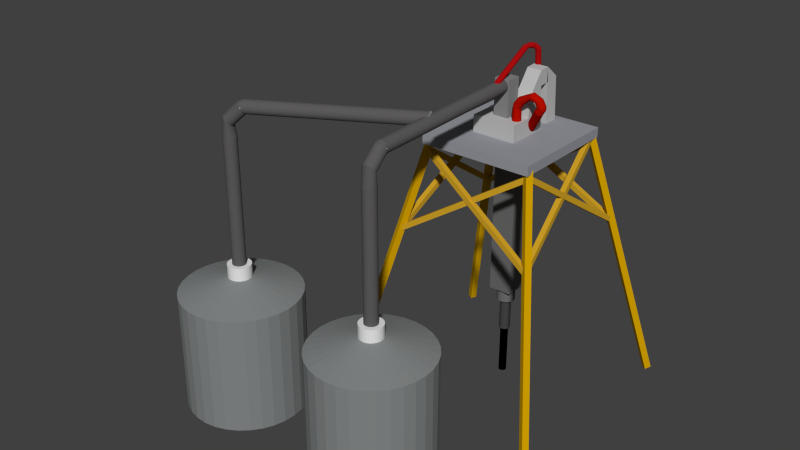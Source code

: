 # Source: drilling-V2.blend  (saved by Blender 2.69.0; exported with 4.5.12 LTS)
import bpy
from mathutils import Matrix  # noqa: F401  (used for matrix-valued properties, if any)

bpy.ops.wm.read_factory_settings(use_empty=True)
scene = bpy.context.scene
scene.name = 'Scene'

# ---- collections
col_collection_1 = bpy.data.collections.new('Collection 1'); scene.collection.children.link(col_collection_1)
col_collection_3 = bpy.data.collections.new('Collection 3'); scene.collection.children.link(col_collection_3)

# ---- materials (node trees are filled in below, after node groups)
mat_material_015 = bpy.data.materials.new('Material.015')
mat_material_015.alpha_threshold = 0.0
mat_material_015.use_transparent_shadow = False
mat_material_015.diffuse_color = (0.402, 0.004236, 0.005078, 1.0)
mat_material_015.roughness = 0.5
mat_material_015.line_color = (0.0, 0.0, 0.0, 1.0)
mat_material_016 = bpy.data.materials.new('Material.016')
mat_material_016.alpha_threshold = 0.0
mat_material_016.use_transparent_shadow = False
mat_material_016.diffuse_color = (0.4575, 0.004508, 0.0, 1.0)
mat_material_016.roughness = 0.5
mat_material_016.line_color = (0.0, 0.0, 0.0, 1.0)
mat_material_019 = bpy.data.materials.new('Material.019')
mat_material_019.alpha_threshold = 0.0
mat_material_019.use_transparent_shadow = False
mat_material_019.diffuse_color = (0.5173, 0.5173, 0.5173, 1.0)
mat_material_019.roughness = 0.5
mat_material_019.line_color = (0.0, 0.0, 0.0, 1.0)
mat_base = bpy.data.materials.new('base')
mat_base.alpha_threshold = 0.0
mat_base.use_transparent_shadow = False
mat_base.diffuse_color = (0.7743, 0.7743, 0.7743, 1.0)
mat_base.roughness = 0.5
mat_base.line_color = (0.0, 0.0, 0.0, 1.0)
mat_material_008 = bpy.data.materials.new('Material.008')
mat_material_008.alpha_threshold = 0.0
mat_material_008.use_transparent_shadow = False
mat_material_008.diffuse_color = (0.2259, 0.2396, 0.2396, 1.0)
mat_material_008.roughness = 0.5
mat_material_008.line_color = (0.0, 0.0, 0.0, 1.0)
mat_tub = bpy.data.materials.new('tub')
mat_tub.alpha_threshold = 0.0
mat_tub.use_transparent_shadow = False
mat_tub.diffuse_color = (0.1065, 0.1024, 0.1055, 1.0)
mat_tub.roughness = 0.5
mat_tub.line_color = (0.0, 0.0, 0.0, 1.0)
mat_material_017 = bpy.data.materials.new('Material.017')
mat_material_017.alpha_threshold = 0.0
mat_material_017.use_transparent_shadow = False
mat_material_017.diffuse_color = (0.3084, 0.3186, 0.3506, 1.0)
mat_material_017.roughness = 0.5
mat_material_017.line_color = (0.0, 0.0, 0.0, 1.0)
mat_material_010 = bpy.data.materials.new('Material.010')
mat_material_010.alpha_threshold = 0.0
mat_material_010.use_transparent_shadow = False
mat_material_010.diffuse_color = (0.6383, 0.3531, 0.0, 1.0)
mat_material_010.roughness = 0.5
mat_material_010.line_color = (0.0, 0.0, 0.0, 1.0)
mat_material_005 = bpy.data.materials.new('Material.005')
mat_material_005.alpha_threshold = 0.0
mat_material_005.use_transparent_shadow = False
mat_material_005.diffuse_color = (0.6267, 0.3594, 0.02046, 1.0)
mat_material_005.roughness = 0.5
mat_material_005.line_color = (0.0, 0.0, 0.0, 1.0)
mat_material_009 = bpy.data.materials.new('Material.009')
mat_material_009.alpha_threshold = 0.0
mat_material_009.use_transparent_shadow = False
mat_material_009.diffuse_color = (0.1473, 0.1473, 0.1473, 1.0)
mat_material_009.roughness = 0.5
mat_material_009.line_color = (0.0, 0.0, 0.0, 1.0)
mat_base_001 = bpy.data.materials.new('base.001')
mat_base_001.alpha_threshold = 0.0
mat_base_001.use_transparent_shadow = False
mat_base_001.diffuse_color = (0.7743, 0.7743, 0.7743, 1.0)
mat_base_001.roughness = 0.5
mat_base_001.line_color = (0.0, 0.0, 0.0, 1.0)
mat_material_000 = bpy.data.materials.new('Material.000')
mat_material_000.alpha_threshold = 0.0
mat_material_000.use_transparent_shadow = False
mat_material_000.diffuse_color = (0.2259, 0.2396, 0.2396, 1.0)
mat_material_000.roughness = 0.5
mat_material_000.line_color = (0.0, 0.0, 0.0, 1.0)
mat_tub_001 = bpy.data.materials.new('tub.001')
mat_tub_001.alpha_threshold = 0.0
mat_tub_001.use_transparent_shadow = False
mat_tub_001.diffuse_color = (0.1065, 0.1024, 0.1055, 1.0)
mat_tub_001.roughness = 0.5
mat_tub_001.line_color = (0.0, 0.0, 0.0, 1.0)
mat_material_011 = bpy.data.materials.new('Material.011')
mat_material_011.alpha_threshold = 0.0
mat_material_011.use_transparent_shadow = False
mat_material_011.diffuse_color = (0.03386, 0.2154, 0.8, 1.0)
mat_material_011.roughness = 0.5
mat_material_011.line_color = (0.0, 0.0, 0.0, 1.0)
mat_material_012 = bpy.data.materials.new('Material.012')
mat_material_012.alpha_threshold = 0.0
mat_material_012.use_transparent_shadow = False
mat_material_012.diffuse_color = (0.1574, 0.1574, 0.1574, 1.0)
mat_material_012.roughness = 0.5
mat_material_012.line_color = (0.0, 0.0, 0.0, 1.0)
mat_material_013 = bpy.data.materials.new('Material.013')
mat_material_013.alpha_threshold = 0.0
mat_material_013.use_transparent_shadow = False
mat_material_013.diffuse_color = (0.06072, 0.06072, 0.06072, 1.0)
mat_material_013.roughness = 0.5
mat_material_013.line_color = (0.0, 0.0, 0.0, 1.0)
mat_material_014 = bpy.data.materials.new('Material.014')
mat_material_014.alpha_threshold = 0.0
mat_material_014.use_transparent_shadow = False
mat_material_014.diffuse_color = (0.0, 0.0, 0.0, 1.0)
mat_material_014.roughness = 0.5
mat_material_014.line_color = (0.0, 0.0, 0.0, 1.0)
mat_material_018 = bpy.data.materials.new('Material.018')
mat_material_018.alpha_threshold = 0.0
mat_material_018.use_transparent_shadow = False
mat_material_018.diffuse_color = (0.2462, 0.2462, 0.2462, 1.0)
mat_material_018.roughness = 0.5
mat_material_018.line_color = (0.0, 0.0, 0.0, 1.0)

# ---- material node trees

# ---- world
world_world = bpy.data.worlds.new('World'); scene.world = world_world
world_world.color = (0.05088, 0.05088, 0.05088)
world_world.use_sun_shadow = False
world_world.sun_shadow_jitter_overblur = 0.0
world_world.cycles.sampling_method = 'MANUAL'
world_world.cycles.sample_map_resolution = 256

# ---- meshes
me_cylinder_002 = bpy.data.meshes.new('Cylinder.002')
me_cylinder_002.from_pydata([(0.0, 1.0, -1.0), (0.0, 7.862, 16.44), (0.1951, 0.9808, -1.0), (0.1951, 7.843, 16.44), (0.3827, 0.9239, -1.0), (0.3827, 7.786, 16.44), (0.5556, 0.8315, -1.0), (0.5556, 7.694, 16.44), (0.7071, 0.7071, -1.0), (0.7071, 7.569, 16.44), (0.8315, 0.5556, -1.0), (0.8315, 7.418, 16.44), (0.9239, 0.3827, -1.0), (0.9239, 7.245, 16.44), (0.9808, 0.1951, -1.0), (0.9808, 7.057, 16.44), (1.0, 7.55e-08, -1.0), (1.0, 6.862, 16.44), (0.9808, -0.1951, -1.0), (0.9808, 6.667, 16.44), (0.9239, -0.3827, -1.0), (0.9239, 6.48, 16.44), (0.8315, -0.5556, -1.0), (0.8315, 6.307, 16.44), (0.7071, -0.7071, -1.0), (0.7071, 6.155, 16.44), (0.5556, -0.8315, -1.0), (0.5556, 6.031, 16.44), (0.3827, -0.9239, -1.0), (0.3827, 5.938, 16.44), (0.1951, -0.9808, -1.0), (0.1951, 5.881, 16.44), (-3.258e-07, -1.0, -1.0), (-3.258e-07, 5.862, 16.44), (-0.1951, -0.9808, -1.0), (-0.1951, 5.881, 16.44), (-0.3827, -0.9239, -1.0), (-0.3827, 5.938, 16.44), (-0.5556, -0.8315, -1.0), (-0.5556, 6.031, 16.44), (-0.7071, -0.7071, -1.0), (-0.7071, 6.155, 16.44), (-0.8315, -0.5556, -1.0), (-0.8315, 6.307, 16.44), (-0.9239, -0.3827, -1.0), (-0.9239, 6.48, 16.44), (-0.9808, -0.1951, -1.0), (-0.9808, 6.667, 16.44), (-1.0, 9.656e-07, -1.0), (-1.0, 6.862, 16.44), (-0.9808, 0.1951, -1.0), (-0.9808, 7.057, 16.44), (-0.9239, 0.3827, -1.0), (-0.9239, 7.245, 16.44), (-0.8315, 0.5556, -1.0), (-0.8315, 7.418, 16.44), (-0.7071, 0.7071, -1.0), (-0.7071, 7.569, 16.44), (-0.5556, 0.8315, -1.0), (-0.5556, 7.694, 16.44), (-0.3827, 0.9239, -1.0), (-0.3827, 7.786, 16.44), (-0.1951, 0.9808, -1.0), (-0.1951, 7.843, 16.44), (0.8803, 8.772, 17.0), (1.039, 8.673, 16.94), (1.189, 8.55, 16.91), (1.325, 8.409, 16.91), (1.442, 8.255, 16.94), (1.534, 8.093, 17.0), (1.6, 7.93, 17.09), (1.636, 7.772, 17.2), (1.64, 7.626, 17.33), (1.613, 7.497, 17.47), (1.556, 7.389, 17.63), (1.47, 7.307, 17.78), (1.36, 7.255, 17.94), (1.229, 7.233, 18.08), (1.082, 7.244, 18.21), (0.9256, 7.286, 18.32), (0.765, 7.358, 18.41), (0.6066, 7.457, 18.47), (0.4565, 7.579, 18.5), (0.3205, 7.72, 18.5), (0.2037, 7.875, 18.46), (0.1108, 8.036, 18.4), (0.04519, 8.199, 18.32), (0.009471, 8.357, 18.21), (0.005001, 8.503, 18.08), (0.03195, 8.633, 17.93), (0.08929, 8.74, 17.78), (0.1748, 8.822, 17.62), (0.2852, 8.875, 17.47), (0.4163, 8.896, 17.32), (0.563, 8.886, 17.19), (0.7196, 8.844, 17.08), (0.9416, 9.293, 17.32), (1.093, 9.182, 17.26), (1.254, 9.072, 17.24), (1.418, 8.965, 17.26), (1.578, 8.867, 17.32), (1.728, 8.781, 17.41), (1.863, 8.71, 17.53), (1.977, 8.657, 17.68), (2.067, 8.624, 17.86), (2.127, 8.613, 18.04), (2.157, 8.623, 18.23), (2.156, 8.655, 18.43), (2.122, 8.706, 18.61), (2.058, 8.776, 18.79), (1.965, 8.862, 18.94), (1.848, 8.96, 19.06), (1.711, 9.066, 19.15), (1.56, 9.176, 19.21), (1.399, 9.287, 19.23), (1.235, 9.393, 19.21), (1.075, 9.491, 19.15), (0.925, 9.578, 19.06), (0.7901, 9.649, 18.94), (0.6757, 9.701, 18.79), (0.5864, 9.734, 18.61), (0.5256, 9.746, 18.43), (0.4955, 9.735, 18.24), (0.4973, 9.704, 18.04), (0.531, 9.652, 17.86), (0.5953, 9.582, 17.68), (0.6877, 9.496, 17.53), (0.8046, 9.399, 17.41), (1.797, 10.05, 17.24), (1.98, 10.05, 17.17), (2.172, 10.06, 17.13), (2.366, 10.09, 17.13), (2.554, 10.13, 17.16), (2.729, 10.19, 17.23), (2.884, 10.26, 17.32), (3.013, 10.34, 17.45), (3.112, 10.43, 17.59), (3.176, 10.52, 17.76), (3.203, 10.61, 17.93), (3.192, 10.69, 18.11), (3.143, 10.77, 18.28), (3.059, 10.84, 18.44), (2.942, 10.89, 18.59), (2.797, 10.93, 18.72), (2.63, 10.95, 18.82), (2.447, 10.96, 18.89), (2.254, 10.95, 18.92), (2.061, 10.92, 18.92), (1.873, 10.87, 18.89), (1.698, 10.81, 18.83), (1.543, 10.74, 18.73), (1.413, 10.66, 18.61), (1.315, 10.58, 18.46), (1.251, 10.49, 18.3), (1.224, 10.4, 18.12), (1.235, 10.31, 17.95), (1.283, 10.24, 17.77), (1.368, 10.17, 17.61), (1.484, 10.12, 17.46), (1.629, 10.08, 17.34), (1.444, 10.28, 17.43), (1.583, 10.21, 17.31), (1.746, 10.16, 17.21), (1.927, 10.11, 17.15), (2.119, 10.09, 17.12), (2.315, 10.08, 17.13), (2.507, 10.08, 17.17), (2.687, 10.1, 17.24), (2.849, 10.14, 17.35), (2.987, 10.19, 17.48), (3.095, 10.25, 17.63), (3.169, 10.33, 17.79), (3.207, 10.41, 17.97), (3.206, 10.49, 18.15), (3.167, 10.57, 18.32), (3.092, 10.65, 18.48), (2.982, 10.73, 18.63), (2.844, 10.8, 18.75), (2.68, 10.85, 18.84), (2.499, 10.89, 18.9), (2.307, 10.92, 18.93), (2.112, 10.93, 18.92), (1.92, 10.93, 18.88), (1.74, 10.91, 18.81), (1.577, 10.87, 18.71), (1.44, 10.82, 18.58), (1.332, 10.75, 18.43), (1.257, 10.68, 18.26), (1.22, 10.6, 18.08), (1.221, 10.52, 17.91), (1.259, 10.44, 17.73), (1.335, 10.35, 17.57), (1.444, 10.28, 17.43), (1.583, 10.21, 17.31), (1.746, 10.16, 17.21), (1.927, 10.11, 17.15), (2.119, 10.09, 17.12), (2.315, 10.08, 17.13), (2.507, 10.08, 17.17), (2.687, 10.1, 17.24), (2.849, 10.14, 17.35), (2.987, 10.19, 17.48), (3.095, 10.25, 17.63), (3.169, 10.33, 17.79), (3.207, 10.41, 17.97), (3.206, 10.49, 18.15), (3.167, 10.57, 18.32), (3.092, 10.65, 18.48), (2.982, 10.73, 18.63), (2.844, 10.8, 18.75), (2.68, 10.85, 18.84), (2.499, 10.89, 18.9), (2.307, 10.92, 18.93), (2.112, 10.93, 18.92), (1.92, 10.93, 18.88), (1.74, 10.91, 18.81), (1.577, 10.87, 18.71), (1.44, 10.82, 18.58), (1.332, 10.75, 18.43), (1.257, 10.68, 18.26), (1.22, 10.6, 18.08), (1.221, 10.52, 17.91), (1.259, 10.44, 17.73), (1.335, 10.35, 17.57), (1.426, 14.89, 12.81), (1.538, 14.75, 12.74), (1.679, 14.63, 12.68), (1.843, 14.52, 12.64), (2.024, 14.45, 12.63), (2.215, 14.41, 12.63), (2.409, 14.4, 12.66), (2.599, 14.42, 12.71), (2.776, 14.47, 12.77), (2.934, 14.55, 12.85), (3.068, 14.66, 12.94), (3.172, 14.79, 13.05), (3.241, 14.94, 13.16), (3.274, 15.1, 13.26), (3.269, 15.27, 13.37), (3.226, 15.43, 13.47), (3.148, 15.59, 13.56), (3.036, 15.73, 13.63), (2.895, 15.85, 13.69), (2.731, 15.95, 13.73), (2.55, 16.03, 13.74), (2.358, 16.07, 13.74), (2.164, 16.08, 13.71), (1.975, 16.06, 13.67), (1.798, 16.01, 13.6), (1.639, 15.92, 13.52), (1.506, 15.82, 13.43), (1.402, 15.68, 13.32), (1.333, 15.54, 13.22), (1.3, 15.38, 13.11), (1.305, 15.21, 13.0), (1.347, 15.05, 12.9)], [], [(0, 1, 3, 2), (2, 3, 5, 4), (4, 5, 7, 6), (6, 7, 9, 8), (8, 9, 11, 10), (10, 11, 13, 12), (12, 13, 15, 14), (14, 15, 17, 16), (16, 17, 19, 18), (18, 19, 21, 20), (20, 21, 23, 22), (22, 23, 25, 24), (24, 25, 27, 26), (26, 27, 29, 28), (28, 29, 31, 30), (30, 31, 33, 32), (32, 33, 35, 34), (34, 35, 37, 36), (36, 37, 39, 38), (38, 39, 41, 40), (40, 41, 43, 42), (42, 43, 45, 44), (44, 45, 47, 46), (46, 47, 49, 48), (48, 49, 51, 50), (50, 51, 53, 52), (52, 53, 55, 54), (54, 55, 57, 56), (56, 57, 59, 58), (58, 59, 61, 60), (55, 53, 90, 91), (62, 63, 1, 0), (60, 61, 63, 62), (0, 2, 4, 6, 8, 10, 12, 14, 16, 18, 20, 22, 24, 26, 28, 30, 32, 34, 36, 38, 40, 42, 44, 46, 48, 50, 52, 54, 56, 58, 60, 62), (93, 92, 124, 125), (11, 9, 68, 69), (33, 31, 79, 80), (61, 59, 93, 94), (39, 37, 82, 83), (3, 1, 64, 65), (17, 15, 71, 72), (45, 43, 85, 86), (23, 21, 74, 75), (51, 49, 88, 89), (7, 5, 66, 67), (29, 27, 77, 78), (57, 55, 91, 92), (35, 33, 80, 81), (13, 11, 69, 70), (63, 61, 94, 95), (41, 39, 83, 84), (19, 17, 72, 73), (47, 45, 86, 87), (25, 23, 75, 76), (53, 51, 89, 90), (9, 7, 67, 68), (31, 29, 78, 79), (59, 57, 92, 93), (37, 35, 81, 82), (15, 13, 70, 71), (1, 63, 95, 64), (43, 41, 84, 85), (21, 19, 73, 74), (49, 47, 87, 88), (5, 3, 65, 66), (27, 25, 76, 77), (127, 126, 158, 159), (82, 81, 113, 114), (71, 70, 102, 103), (91, 90, 122, 123), (69, 68, 100, 101), (80, 79, 111, 112), (89, 88, 120, 121), (67, 66, 98, 99), (78, 77, 109, 110), (87, 86, 118, 119), (65, 64, 96, 97), (76, 75, 107, 108), (64, 95, 127, 96), (85, 84, 116, 117), (74, 73, 105, 106), (94, 93, 125, 126), (83, 82, 114, 115), (72, 71, 103, 104), (92, 91, 123, 124), (81, 80, 112, 113), (70, 69, 101, 102), (90, 89, 121, 122), (68, 67, 99, 100), (79, 78, 110, 111), (88, 87, 119, 120), (66, 65, 97, 98), (77, 76, 108, 109), (86, 85, 117, 118), (75, 74, 106, 107), (95, 94, 126, 127), (84, 83, 115, 116), (73, 72, 104, 105), (150, 149, 181, 182), (116, 115, 147, 148), (105, 104, 136, 137), (125, 124, 156, 157), (114, 113, 145, 146), (103, 102, 134, 135), (123, 122, 154, 155), (101, 100, 132, 133), (112, 111, 143, 144), (121, 120, 152, 153), (99, 98, 130, 131), (110, 109, 141, 142), (119, 118, 150, 151), (97, 96, 128, 129), (108, 107, 139, 140), (96, 127, 159, 128), (117, 116, 148, 149), (106, 105, 137, 138), (126, 125, 157, 158), (115, 114, 146, 147), (104, 103, 135, 136), (124, 123, 155, 156), (113, 112, 144, 145), (102, 101, 133, 134), (122, 121, 153, 154), (100, 99, 131, 132), (111, 110, 142, 143), (120, 119, 151, 152), (98, 97, 129, 130), (109, 108, 140, 141), (118, 117, 149, 150), (107, 106, 138, 139), (184, 183, 215, 216), (139, 138, 170, 171), (159, 158, 190, 191), (148, 147, 179, 180), (137, 136, 168, 169), (157, 156, 188, 189), (146, 145, 177, 178), (135, 134, 166, 167), (155, 154, 186, 187), (133, 132, 164, 165), (144, 143, 175, 176), (153, 152, 184, 185), (131, 130, 162, 163), (142, 141, 173, 174), (151, 150, 182, 183), (129, 128, 160, 161), (140, 139, 171, 172), (128, 159, 191, 160), (149, 148, 180, 181), (138, 137, 169, 170), (158, 157, 189, 190), (147, 146, 178, 179), (136, 135, 167, 168), (156, 155, 187, 188), (145, 144, 176, 177), (134, 133, 165, 166), (154, 153, 185, 186), (132, 131, 163, 164), (143, 142, 174, 175), (152, 151, 183, 184), (130, 129, 161, 162), (141, 140, 172, 173), (218, 217, 249, 250), (162, 161, 193, 194), (173, 172, 204, 205), (182, 181, 213, 214), (171, 170, 202, 203), (191, 190, 222, 223), (180, 179, 211, 212), (169, 168, 200, 201), (189, 188, 220, 221), (178, 177, 209, 210), (167, 166, 198, 199), (187, 186, 218, 219), (165, 164, 196, 197), (176, 175, 207, 208), (185, 184, 216, 217), (163, 162, 194, 195), (174, 173, 205, 206), (183, 182, 214, 215), (161, 160, 192, 193), (172, 171, 203, 204), (160, 191, 223, 192), (181, 180, 212, 213), (170, 169, 201, 202), (190, 189, 221, 222), (179, 178, 210, 211), (168, 167, 199, 200), (188, 187, 219, 220), (177, 176, 208, 209), (166, 165, 197, 198), (186, 185, 217, 218), (164, 163, 195, 196), (175, 174, 206, 207), (225, 224, 255, 254, 253, 252, 251, 250, 249, 248, 247, 246, 245, 244, 243, 242, 241, 240, 239, 238, 237, 236, 235, 234, 233, 232, 231, 230, 229, 228, 227, 226), (196, 195, 227, 228), (207, 206, 238, 239), (216, 215, 247, 248), (194, 193, 225, 226), (205, 204, 236, 237), (214, 213, 245, 246), (203, 202, 234, 235), (223, 222, 254, 255), (212, 211, 243, 244), (201, 200, 232, 233), (221, 220, 252, 253), (210, 209, 241, 242), (199, 198, 230, 231), (219, 218, 250, 251), (197, 196, 228, 229), (208, 207, 239, 240), (217, 216, 248, 249), (195, 194, 226, 227), (206, 205, 237, 238), (215, 214, 246, 247), (193, 192, 224, 225), (204, 203, 235, 236), (192, 223, 255, 224), (213, 212, 244, 245), (202, 201, 233, 234), (222, 221, 253, 254), (211, 210, 242, 243), (200, 199, 231, 232), (220, 219, 251, 252), (209, 208, 240, 241), (198, 197, 229, 230)])
me_cylinder_002.materials.append(mat_material_015)
me_cylinder_002.use_remesh_preserve_volume = False
me_cylinder_002.use_remesh_preserve_attributes = False
me_cylinder_002.use_mirror_vertex_groups = False
me_cylinder_002.update()
me_cylinder_001 = bpy.data.meshes.new('Cylinder.001')
me_cylinder_001.from_pydata([(0.0, 1.0, -1.0), (0.0, 1.0, 1.0), (0.1951, 0.9808, -1.0), (0.1951, 0.9808, 1.0), (0.3827, 0.9239, -1.0), (0.3827, 0.9239, 1.0), (0.5556, 0.8315, -1.0), (0.5556, 0.8315, 1.0), (0.7071, 0.7071, -1.0), (0.7071, 0.7071, 1.0), (0.8315, 0.5556, -1.0), (0.8315, 0.5556, 1.0), (0.9239, 0.3827, -1.0), (0.9239, 0.3827, 1.0), (0.9808, 0.1951, -1.0), (0.9808, 0.1951, 1.0), (1.0, 7.55e-08, -1.0), (1.0, 7.55e-08, 1.0), (0.9808, -0.1951, -1.0), (0.9808, -0.1951, 1.0), (0.9239, -0.3827, -1.0), (0.9239, -0.3827, 1.0), (0.8315, -0.5556, -1.0), (0.8315, -0.5556, 1.0), (0.7071, -0.7071, -1.0), (0.7071, -0.7071, 1.0), (0.5556, -0.8315, -1.0), (0.5556, -0.8315, 1.0), (0.3827, -0.9239, -1.0), (0.3827, -0.9239, 1.0), (0.1951, -0.9808, -1.0), (0.1951, -0.9808, 1.0), (-3.258e-07, -1.0, -1.0), (-3.258e-07, -1.0, 1.0), (-0.1951, -0.9808, -1.0), (-0.1951, -0.9808, 1.0), (-0.3827, -0.9239, -1.0), (-0.3827, -0.9239, 1.0), (-0.5556, -0.8315, -1.0), (-0.5556, -0.8315, 1.0), (-0.7071, -0.7071, -1.0), (-0.7071, -0.7071, 1.0), (-0.8315, -0.5556, -1.0), (-0.8315, -0.5556, 1.0), (-0.9239, -0.3827, -1.0), (-0.9239, -0.3827, 1.0), (-0.9808, -0.1951, -1.0), (-0.9808, -0.1951, 1.0), (-1.0, 9.656e-07, -1.0), (-1.0, 9.656e-07, 1.0), (-0.9808, 0.1951, -1.0), (-0.9808, 0.1951, 1.0), (-0.9239, 0.3827, -1.0), (-0.9239, 0.3827, 1.0), (-0.8315, 0.5556, -1.0), (-0.8315, 0.5556, 1.0), (-0.7071, 0.7071, -1.0), (-0.7071, 0.7071, 1.0), (-0.5556, 0.8315, -1.0), (-0.5556, 0.8315, 1.0), (-0.3827, 0.9239, -1.0), (-0.3827, 0.9239, 1.0), (-0.1951, 0.9808, -1.0), (-0.1951, 0.9808, 1.0), (-1.162e-07, 1.0, 2.88), (0.159, 0.9808, 2.767), (0.3119, 0.9239, 2.659), (0.4528, 0.8315, 2.558), (0.5763, 0.7071, 2.471), (0.6776, 0.5556, 2.399), (0.7529, 0.3827, 2.345), (0.7993, 0.1951, 2.312), (0.815, 7.55e-08, 2.301), (0.7993, -0.1951, 2.312), (0.7529, -0.3827, 2.345), (0.6776, -0.5556, 2.399), (0.5763, -0.7071, 2.471), (0.4528, -0.8315, 2.558), (0.3119, -0.9239, 2.659), (0.159, -0.9808, 2.767), (-3.817e-07, -1.0, 2.88), (-0.159, -0.9808, 2.993), (-0.3119, -0.9239, 3.102), (-0.4528, -0.8315, 3.202), (-0.5763, -0.7071, 3.29), (-0.6776, -0.5556, 3.362), (-0.7529, -0.3827, 3.416), (-0.7993, -0.1951, 3.449), (-0.815, 9.656e-07, 3.46), (-0.7993, 0.1951, 3.449), (-0.7529, 0.3827, 3.416), (-0.6776, 0.5556, 3.362), (-0.5763, 0.7071, 3.29), (-0.4528, 0.8315, 3.202), (-0.3119, 0.9239, 3.102), (-0.159, 0.9808, 2.993), (0.9602, 1.0, 4.231), (1.119, 0.9808, 4.118), (1.272, 0.9239, 4.009), (1.413, 0.8315, 3.909), (1.536, 0.7071, 3.821), (1.638, 0.5556, 3.749), (1.713, 0.3827, 3.695), (1.759, 0.1951, 3.662), (1.775, 1.061e-07, 3.651), (1.759, -0.1951, 3.662), (1.713, -0.3827, 3.695), (1.638, -0.5556, 3.749), (1.536, -0.7071, 3.821), (1.413, -0.8315, 3.909), (1.272, -0.9239, 4.009), (1.119, -0.9808, 4.118), (0.9602, -1.0, 4.231), (0.8012, -0.9808, 4.344), (0.6483, -0.9239, 4.452), (0.5074, -0.8315, 4.553), (0.3839, -0.7071, 4.64), (0.2826, -0.5556, 4.712), (0.2072, -0.3827, 4.766), (0.1609, -0.1951, 4.799), (0.1452, 9.962e-07, 4.81), (0.1609, 0.1951, 4.799), (0.2072, 0.3827, 4.766), (0.2826, 0.5556, 4.712), (0.3839, 0.7071, 4.64), (0.5074, 0.8315, 4.553), (0.6483, 0.9239, 4.452), (0.8012, 0.9808, 4.344), (0.9602, 1.0, 4.231), (1.062, 0.9808, 4.064), (1.159, 0.9239, 3.904), (1.249, 0.8315, 3.756), (1.328, 0.7071, 3.627), (1.393, 0.5556, 3.521), (1.441, 0.3827, 3.442), (1.471, 0.1951, 3.393), (1.481, 1.061e-07, 3.377), (1.471, -0.1951, 3.393), (1.441, -0.3827, 3.442), (1.393, -0.5556, 3.521), (1.328, -0.7071, 3.627), (1.249, -0.8315, 3.756), (1.159, -0.9239, 3.904), (1.062, -0.9808, 4.064), (0.9602, -1.0, 4.231), (0.8586, -0.9808, 4.397), (0.761, -0.9239, 4.557), (0.671, -0.8315, 4.705), (0.5921, -0.7071, 4.834), (0.5274, -0.5556, 4.941), (0.4792, -0.3827, 5.019), (0.4496, -0.1951, 5.068), (0.4396, 9.962e-07, 5.084), (0.4496, 0.1951, 5.068), (0.4792, 0.3827, 5.019), (0.5274, 0.5556, 4.941), (0.5921, 0.7071, 4.834), (0.671, 0.8315, 4.705), (0.761, 0.9239, 4.557), (0.8586, 0.9808, 4.397), (3.647, 1.0, 5.869), (3.581, 0.9808, 5.685), (3.518, 0.9239, 5.508), (3.46, 0.8315, 5.345), (3.409, 0.7071, 5.203), (3.367, 0.5556, 5.086), (3.336, 0.3827, 4.999), (3.317, 0.1951, 4.945), (3.311, 1.512e-07, 4.927), (3.317, -0.1951, 4.945), (3.336, -0.3827, 4.999), (3.367, -0.5556, 5.086), (3.409, -0.7071, 5.203), (3.46, -0.8315, 5.345), (3.518, -0.9239, 5.508), (3.581, -0.9808, 5.685), (3.647, -1.0, 5.869), (3.713, -0.9808, 6.052), (3.776, -0.9239, 6.229), (3.834, -0.8315, 6.392), (3.885, -0.7071, 6.534), (3.927, -0.5556, 6.652), (3.958, -0.3827, 6.739), (3.977, -0.1951, 6.792), (3.983, 1.041e-06, 6.81), (3.977, 0.1951, 6.792), (3.958, 0.3827, 6.739), (3.927, 0.5556, 6.652), (3.885, 0.7071, 6.534), (3.834, 0.8315, 6.392), (3.776, 0.9239, 6.229), (3.713, 0.9808, 6.052), (5.31, 1.0, 5.274), (5.143, 0.9808, 5.174), (4.983, 0.9239, 5.077), (4.835, 0.8315, 4.987), (4.705, 0.7071, 4.909), (4.598, 0.5556, 4.845), (4.519, 0.3827, 4.797), (4.471, 0.1951, 4.768), (4.454, 7.039e-07, 4.758), (4.471, -0.1951, 4.768), (4.519, -0.3827, 4.797), (4.598, -0.5556, 4.845), (4.705, -0.7071, 4.909), (4.835, -0.8315, 4.987), (4.983, -0.9239, 5.077), (5.143, -0.9808, 5.174), (5.31, -1.0, 5.274), (5.477, -0.9808, 5.375), (5.638, -0.9239, 5.472), (5.786, -0.8315, 5.561), (5.916, -0.7071, 5.64), (6.022, -0.5556, 5.704), (6.101, -0.3827, 5.752), (6.15, -0.1951, 5.781), (6.167, 1.594e-06, 5.791), (6.15, 0.1951, 5.781), (6.101, 0.3827, 5.752), (6.022, 0.5556, 5.704), (5.916, 0.7071, 5.64), (5.786, 0.8315, 5.561), (5.638, 0.9239, 5.472), (5.477, 0.9808, 5.375), (6.155, 1.0, 3.875), (5.988, 0.9808, 3.774), (5.827, 0.9239, 3.677), (5.679, 0.8315, 3.588), (5.549, 0.7071, 3.51), (5.443, 0.5556, 3.446), (5.364, 0.3827, 3.398), (5.315, 0.1951, 3.368), (5.298, 5.061e-07, 3.359), (5.315, -0.1951, 3.368), (5.364, -0.3827, 3.398), (5.443, -0.5556, 3.446), (5.549, -0.7071, 3.51), (5.679, -0.8315, 3.588), (5.827, -0.9239, 3.677), (5.988, -0.9808, 3.774), (6.155, -1.0, 3.875), (6.322, -0.9808, 3.976), (6.482, -0.9239, 4.073), (6.63, -0.8315, 4.162), (6.76, -0.7071, 4.241), (6.867, -0.5556, 4.305), (6.946, -0.3827, 4.353), (6.994, -0.1951, 4.382), (7.011, 1.396e-06, 4.392), (6.994, 0.1951, 4.382), (6.946, 0.3827, 4.353), (6.867, 0.5556, 4.305), (6.76, 0.7071, 4.241), (6.63, 0.8315, 4.162), (6.482, 0.9239, 4.073), (6.322, 0.9808, 3.976), (6.155, 1.0, 3.875), (5.99, 0.9808, 3.98), (5.832, 0.9239, 4.081), (5.686, 0.8315, 4.174), (5.559, 0.7071, 4.256), (5.454, 0.5556, 4.323), (5.376, 0.3827, 4.372), (5.328, 0.1951, 4.403), (5.312, 5.061e-07, 4.413), (5.328, -0.1951, 4.403), (5.376, -0.3827, 4.372), (5.454, -0.5556, 4.323), (5.559, -0.7071, 4.256), (5.686, -0.8315, 4.174), (5.832, -0.9239, 4.081), (5.99, -0.9808, 3.98), (6.155, -1.0, 3.875), (6.319, -0.9808, 3.77), (6.477, -0.9239, 3.669), (6.623, -0.8315, 3.576), (6.751, -0.7071, 3.495), (6.855, -0.5556, 3.428), (6.933, -0.3827, 3.378), (6.981, -0.1951, 3.347), (6.997, 1.396e-06, 3.337), (6.981, 0.1951, 3.347), (6.933, 0.3827, 3.378), (6.855, 0.5556, 3.428), (6.751, 0.7071, 3.495), (6.623, 0.8315, 3.576), (6.477, 0.9239, 3.669), (6.319, 0.9808, 3.77), (5.591, 0.8205, 3.565), (5.427, 0.7447, 3.64), (5.269, 0.6403, 3.69), (5.123, 0.5113, 3.714), (4.995, 0.3626, 3.71), (4.891, 0.2, 3.678), (4.813, 0.02976, 3.62), (4.765, -0.1417, 3.538), (4.749, -0.3077, 3.435), (4.765, -0.4618, 3.315), (4.813, -0.5982, 3.183), (4.891, -0.7117, 3.043), (4.995, -0.7978, 2.901), (5.123, -0.8532, 2.763), (5.269, -0.8758, 2.634), (5.427, -0.8648, 2.519), (5.591, -0.8205, 2.422), (5.756, -0.7447, 2.347), (5.914, -0.6403, 2.296), (6.06, -0.5113, 2.273), (6.187, -0.3626, 2.277), (6.292, -0.2, 2.309), (6.37, -0.02975, 2.367), (6.418, 0.1417, 2.449), (6.434, 0.3077, 2.552), (6.418, 0.4618, 2.672), (6.37, 0.5982, 2.804), (6.292, 0.7117, 2.944), (6.187, 0.7978, 3.085), (6.06, 0.8532, 3.223), (5.914, 0.8758, 3.352), (5.756, 0.8648, 3.468), (0.4595, 5.414, -3.028), (0.2951, 5.338, -2.953), (0.137, 5.233, -2.903), (-0.008734, 5.104, -2.879), (-0.1364, 4.956, -2.884), (-0.2413, 4.793, -2.915), (-0.3191, 4.623, -2.973), (-0.3671, 4.451, -3.055), (-0.3833, 4.285, -3.158), (-0.3671, 4.131, -3.278), (-0.3191, 3.995, -3.411), (-0.2413, 3.881, -3.55), (-0.1364, 3.795, -3.692), (-0.008734, 3.74, -3.83), (0.137, 3.717, -3.959), (0.2951, 3.728, -4.075), (0.4595, 3.773, -4.172), (0.6239, 3.848, -4.247), (0.782, 3.953, -4.297), (0.9277, 4.082, -4.321), (1.055, 4.231, -4.317), (1.16, 4.393, -4.285), (1.238, 4.563, -4.227), (1.286, 4.735, -4.145), (1.302, 4.901, -4.042), (1.286, 5.055, -3.922), (1.238, 5.191, -3.789), (1.16, 5.305, -3.65), (1.055, 5.391, -3.508), (0.9277, 5.446, -3.37), (0.782, 5.469, -3.241), (0.6239, 5.458, -3.126)], [], [(0, 1, 3, 2), (2, 3, 5, 4), (4, 5, 7, 6), (6, 7, 9, 8), (8, 9, 11, 10), (10, 11, 13, 12), (12, 13, 15, 14), (14, 15, 17, 16), (16, 17, 19, 18), (18, 19, 21, 20), (20, 21, 23, 22), (22, 23, 25, 24), (24, 25, 27, 26), (26, 27, 29, 28), (28, 29, 31, 30), (30, 31, 33, 32), (32, 33, 35, 34), (34, 35, 37, 36), (36, 37, 39, 38), (38, 39, 41, 40), (40, 41, 43, 42), (42, 43, 45, 44), (44, 45, 47, 46), (46, 47, 49, 48), (48, 49, 51, 50), (50, 51, 53, 52), (52, 53, 55, 54), (54, 55, 57, 56), (56, 57, 59, 58), (58, 59, 61, 60), (45, 43, 85, 86), (62, 63, 1, 0), (60, 61, 63, 62), (0, 2, 4, 6, 8, 10, 12, 14, 16, 18, 20, 22, 24, 26, 28, 30, 32, 34, 36, 38, 40, 42, 44, 46, 48, 50, 52, 54, 56, 58, 60, 62), (89, 88, 120, 121), (23, 21, 74, 75), (51, 49, 88, 89), (7, 5, 66, 67), (29, 27, 77, 78), (57, 55, 91, 92), (35, 33, 80, 81), (13, 11, 69, 70), (63, 61, 94, 95), (41, 39, 83, 84), (19, 17, 72, 73), (47, 45, 86, 87), (25, 23, 75, 76), (53, 51, 89, 90), (9, 7, 67, 68), (31, 29, 78, 79), (59, 57, 92, 93), (37, 35, 81, 82), (15, 13, 70, 71), (1, 63, 95, 64), (43, 41, 84, 85), (21, 19, 73, 74), (49, 47, 87, 88), (5, 3, 65, 66), (27, 25, 76, 77), (55, 53, 90, 91), (11, 9, 68, 69), (33, 31, 79, 80), (61, 59, 93, 94), (39, 37, 82, 83), (3, 1, 64, 65), (17, 15, 71, 72), (123, 122, 154, 155), (67, 66, 98, 99), (78, 77, 109, 110), (87, 86, 118, 119), (65, 64, 96, 97), (76, 75, 107, 108), (64, 95, 127, 96), (85, 84, 116, 117), (74, 73, 105, 106), (94, 93, 125, 126), (83, 82, 114, 115), (72, 71, 103, 104), (92, 91, 123, 124), (81, 80, 112, 113), (70, 69, 101, 102), (90, 89, 121, 122), (68, 67, 99, 100), (79, 78, 110, 111), (88, 87, 119, 120), (66, 65, 97, 98), (77, 76, 108, 109), (86, 85, 117, 118), (75, 74, 106, 107), (95, 94, 126, 127), (84, 83, 115, 116), (73, 72, 104, 105), (93, 92, 124, 125), (82, 81, 113, 114), (71, 70, 102, 103), (91, 90, 122, 123), (69, 68, 100, 101), (80, 79, 111, 112), (157, 156, 188, 189), (101, 100, 132, 133), (112, 111, 143, 144), (121, 120, 152, 153), (99, 98, 130, 131), (110, 109, 141, 142), (119, 118, 150, 151), (97, 96, 128, 129), (108, 107, 139, 140), (96, 127, 159, 128), (117, 116, 148, 149), (106, 105, 137, 138), (126, 125, 157, 158), (115, 114, 146, 147), (104, 103, 135, 136), (124, 123, 155, 156), (113, 112, 144, 145), (102, 101, 133, 134), (122, 121, 153, 154), (100, 99, 131, 132), (111, 110, 142, 143), (120, 119, 151, 152), (98, 97, 129, 130), (109, 108, 140, 141), (118, 117, 149, 150), (107, 106, 138, 139), (127, 126, 158, 159), (116, 115, 147, 148), (105, 104, 136, 137), (125, 124, 156, 157), (114, 113, 145, 146), (103, 102, 134, 135), (191, 190, 222, 223), (146, 145, 177, 178), (135, 134, 166, 167), (155, 154, 186, 187), (133, 132, 164, 165), (144, 143, 175, 176), (153, 152, 184, 185), (131, 130, 162, 163), (142, 141, 173, 174), (151, 150, 182, 183), (129, 128, 160, 161), (140, 139, 171, 172), (128, 159, 191, 160), (149, 148, 180, 181), (138, 137, 169, 170), (158, 157, 189, 190), (147, 146, 178, 179), (136, 135, 167, 168), (156, 155, 187, 188), (145, 144, 176, 177), (134, 133, 165, 166), (154, 153, 185, 186), (132, 131, 163, 164), (143, 142, 174, 175), (152, 151, 183, 184), (130, 129, 161, 162), (141, 140, 172, 173), (150, 149, 181, 182), (139, 138, 170, 171), (159, 158, 190, 191), (148, 147, 179, 180), (137, 136, 168, 169), (214, 213, 245, 246), (180, 179, 211, 212), (169, 168, 200, 201), (189, 188, 220, 221), (178, 177, 209, 210), (167, 166, 198, 199), (187, 186, 218, 219), (165, 164, 196, 197), (176, 175, 207, 208), (185, 184, 216, 217), (163, 162, 194, 195), (174, 173, 205, 206), (183, 182, 214, 215), (161, 160, 192, 193), (172, 171, 203, 204), (160, 191, 223, 192), (181, 180, 212, 213), (170, 169, 201, 202), (190, 189, 221, 222), (179, 178, 210, 211), (168, 167, 199, 200), (188, 187, 219, 220), (177, 176, 208, 209), (166, 165, 197, 198), (186, 185, 217, 218), (164, 163, 195, 196), (175, 174, 206, 207), (184, 183, 215, 216), (162, 161, 193, 194), (173, 172, 204, 205), (182, 181, 213, 214), (171, 170, 202, 203), (248, 247, 279, 280), (203, 202, 234, 235), (223, 222, 254, 255), (212, 211, 243, 244), (201, 200, 232, 233), (221, 220, 252, 253), (210, 209, 241, 242), (199, 198, 230, 231), (219, 218, 250, 251), (197, 196, 228, 229), (208, 207, 239, 240), (217, 216, 248, 249), (195, 194, 226, 227), (206, 205, 237, 238), (215, 214, 246, 247), (193, 192, 224, 225), (204, 203, 235, 236), (192, 223, 255, 224), (213, 212, 244, 245), (202, 201, 233, 234), (222, 221, 253, 254), (211, 210, 242, 243), (200, 199, 231, 232), (220, 219, 251, 252), (209, 208, 240, 241), (198, 197, 229, 230), (218, 217, 249, 250), (196, 195, 227, 228), (207, 206, 238, 239), (216, 215, 247, 248), (194, 193, 225, 226), (205, 204, 236, 237), (282, 281, 313, 314), (226, 225, 257, 258), (237, 236, 268, 269), (246, 245, 277, 278), (235, 234, 266, 267), (255, 254, 286, 287), (244, 243, 275, 276), (233, 232, 264, 265), (253, 252, 284, 285), (242, 241, 273, 274), (231, 230, 262, 263), (251, 250, 282, 283), (229, 228, 260, 261), (240, 239, 271, 272), (249, 248, 280, 281), (227, 226, 258, 259), (238, 237, 269, 270), (247, 246, 278, 279), (225, 224, 256, 257), (236, 235, 267, 268), (224, 255, 287, 256), (245, 244, 276, 277), (234, 233, 265, 266), (254, 253, 285, 286), (243, 242, 274, 275), (232, 231, 263, 264), (252, 251, 283, 284), (241, 240, 272, 273), (230, 229, 261, 262), (250, 249, 281, 282), (228, 227, 259, 260), (239, 238, 270, 271), (316, 315, 347, 348), (260, 259, 291, 292), (271, 270, 302, 303), (280, 279, 311, 312), (258, 257, 289, 290), (269, 268, 300, 301), (278, 277, 309, 310), (267, 266, 298, 299), (287, 286, 318, 319), (276, 275, 307, 308), (265, 264, 296, 297), (285, 284, 316, 317), (274, 273, 305, 306), (263, 262, 294, 295), (283, 282, 314, 315), (261, 260, 292, 293), (272, 271, 303, 304), (281, 280, 312, 313), (259, 258, 290, 291), (270, 269, 301, 302), (279, 278, 310, 311), (257, 256, 288, 289), (268, 267, 299, 300), (256, 287, 319, 288), (277, 276, 308, 309), (266, 265, 297, 298), (286, 285, 317, 318), (275, 274, 306, 307), (264, 263, 295, 296), (284, 283, 315, 316), (273, 272, 304, 305), (262, 261, 293, 294), (321, 320, 351, 350, 349, 348, 347, 346, 345, 344, 343, 342, 341, 340, 339, 338, 337, 336, 335, 334, 333, 332, 331, 330, 329, 328, 327, 326, 325, 324, 323, 322), (305, 304, 336, 337), (294, 293, 325, 326), (314, 313, 345, 346), (292, 291, 323, 324), (303, 302, 334, 335), (312, 311, 343, 344), (290, 289, 321, 322), (301, 300, 332, 333), (310, 309, 341, 342), (299, 298, 330, 331), (319, 318, 350, 351), (308, 307, 339, 340), (297, 296, 328, 329), (317, 316, 348, 349), (306, 305, 337, 338), (295, 294, 326, 327), (315, 314, 346, 347), (293, 292, 324, 325), (304, 303, 335, 336), (313, 312, 344, 345), (291, 290, 322, 323), (302, 301, 333, 334), (311, 310, 342, 343), (289, 288, 320, 321), (300, 299, 331, 332), (288, 319, 351, 320), (309, 308, 340, 341), (298, 297, 329, 330), (318, 317, 349, 350), (307, 306, 338, 339), (296, 295, 327, 328)])
me_cylinder_001.materials.append(mat_material_016)
me_cylinder_001.use_remesh_preserve_volume = False
me_cylinder_001.use_remesh_preserve_attributes = False
me_cylinder_001.use_mirror_vertex_groups = False
me_cylinder_001.update()
me_cube_013 = bpy.data.meshes.new('Cube.013')
me_cube_013.from_pydata([(-1.0, -1.0, 0.04802), (-1.0, 1.0, 0.04802), (1.0, 1.0, 0.04802), (1.0, -1.0, 0.04802), (-1.0, -1.0, 1.0), (-1.0, 1.0, 1.0), (1.0, 1.0, 1.0), (1.0, -1.0, 1.0), (-1.0, 0.0, 0.04802), (0.0, 1.0, 0.04802), (1.0, 0.0, 0.04802), (0.0, -1.0, 0.04802), (0.0, 0.0, 0.04802), (-1.0, -0.9436, -0.04602), (-1.0, -0.05638, -0.5073), (0.0, -0.9436, -0.04602), (0.0, -0.05638, -0.5073), (-0.8362, -1.077, -0.6581), (-0.8362, -0.4807, -0.9683), (-0.1638, -1.077, -0.6581), (-0.1638, -0.4807, -0.9683), (-0.8362, -1.093, -1.026), (-0.8362, -1.034, -1.696), (-0.1638, -1.093, -1.026), (-0.1638, -1.034, -1.696), (-0.8362, -1.577, -1.057), (-0.8362, -1.518, -1.727), (-0.1638, -1.577, -1.057), (-0.1638, -1.518, -1.727), (-0.8362, -1.515, -1.13), (-0.8362, -2.186, -1.171), (-0.1638, -1.515, -1.13), (-0.1638, -2.186, -1.171), (-0.8362, -1.638, 0.8709), (-0.8362, -2.309, 0.8295), (-0.1638, -1.638, 0.8709), (-0.1638, -2.309, 0.8295), (-1.0, 1.0, 0.04802), (-1.0, 0.0, 0.04802), (0.0, 1.0, 0.04802), (0.0, 0.0, 0.04802)], [], [(4, 5, 1, 8, 0), (5, 6, 2, 9, 1), (6, 7, 3, 10, 2), (7, 4, 0, 11, 3), (12, 9, 2, 10), (7, 6, 5, 4), (11, 12, 10, 3), (12, 11, 15, 16), (9, 12, 40, 39), (16, 15, 19, 20), (8, 12, 16, 14), (11, 0, 13, 15), (0, 8, 14, 13), (20, 19, 23, 24), (14, 16, 20, 18), (15, 13, 17, 19), (13, 14, 18, 17), (24, 23, 27, 28), (18, 20, 24, 22), (19, 17, 21, 23), (17, 18, 22, 21), (28, 27, 31, 32), (22, 24, 28, 26), (23, 21, 25, 27), (21, 22, 26, 25), (32, 31, 35, 36), (26, 28, 32, 30), (27, 25, 29, 31), (25, 26, 30, 29), (33, 34, 36, 35), (30, 32, 36, 34), (31, 29, 33, 35), (29, 30, 34, 33), (38, 37, 39, 40), (12, 8, 38, 40), (8, 1, 37, 38), (1, 9, 39, 37)])
me_cube_013.materials.append(mat_material_019)
me_cube_013.use_remesh_preserve_volume = False
me_cube_013.use_remesh_preserve_attributes = False
me_cube_013.use_mirror_vertex_groups = False
me_cube_013.update()
me_cylinder = bpy.data.meshes.new('Cylinder')
me_cylinder.from_pydata([(0.0, 1.0, -1.0), (0.0, 1.0, 1.0), (0.1951, 0.9808, -1.0), (0.1951, 0.9808, 1.0), (0.3827, 0.9239, -1.0), (0.3827, 0.9239, 1.0), (0.5556, 0.8315, -1.0), (0.5556, 0.8315, 1.0), (0.7071, 0.7071, -1.0), (0.7071, 0.7071, 1.0), (0.8315, 0.5556, -1.0), (0.8315, 0.5556, 1.0), (0.9239, 0.3827, -1.0), (0.9239, 0.3827, 1.0), (0.9808, 0.1951, -1.0), (0.9808, 0.1951, 1.0), (1.0, 7.55e-08, -1.0), (1.0, 7.55e-08, 1.0), (0.9808, -0.1951, -1.0), (0.9808, -0.1951, 1.0), (0.9239, -0.3827, -1.0), (0.9239, -0.3827, 1.0), (0.8315, -0.5556, -1.0), (0.8315, -0.5556, 1.0), (0.7071, -0.7071, -1.0), (0.7071, -0.7071, 1.0), (0.5556, -0.8315, -1.0), (0.5556, -0.8315, 1.0), (0.3827, -0.9239, -1.0), (0.3827, -0.9239, 1.0), (0.1951, -0.9808, -1.0), (0.1951, -0.9808, 1.0), (-3.258e-07, -1.0, -1.0), (-3.258e-07, -1.0, 1.0), (-0.1951, -0.9808, -1.0), (-0.1951, -0.9808, 1.0), (-0.3827, -0.9239, -1.0), (-0.3827, -0.9239, 1.0), (-0.5556, -0.8315, -1.0), (-0.5556, -0.8315, 1.0), (-0.7071, -0.7071, -1.0), (-0.7071, -0.7071, 1.0), (-0.8315, -0.5556, -1.0), (-0.8315, -0.5556, 1.0), (-0.9239, -0.3827, -1.0), (-0.9239, -0.3827, 1.0), (-0.9808, -0.1951, -1.0), (-0.9808, -0.1951, 1.0), (-1.0, 9.656e-07, -1.0), (-1.0, 9.656e-07, 1.0), (-0.9808, 0.1951, -1.0), (-0.9808, 0.1951, 1.0), (-0.9239, 0.3827, -1.0), (-0.9239, 0.3827, 1.0), (-0.8315, 0.5556, -1.0), (-0.8315, 0.5556, 1.0), (-0.7071, 0.7071, -1.0), (-0.7071, 0.7071, 1.0), (-0.5556, 0.8315, -1.0), (-0.5556, 0.8315, 1.0), (-0.3827, 0.9239, -1.0), (-0.3827, 0.9239, 1.0), (-0.1951, 0.9808, -1.0), (-0.1951, 0.9808, 1.0), (9.413e-08, 0.1959, 1.242), (0.03822, 0.1922, 1.242), (0.07498, 0.181, 1.242), (0.1089, 0.1629, 1.242), (0.1385, 0.1385, 1.242), (0.1629, 0.1089, 1.242), (0.181, 0.07498, 1.242), (0.1922, 0.03822, 1.242), (0.1959, 2.439e-07, 1.242), (0.1922, -0.03822, 1.242), (0.181, -0.07498, 1.242), (0.1629, -0.1089, 1.242), (0.1385, -0.1385, 1.242), (0.1089, -0.1629, 1.242), (0.07498, -0.181, 1.242), (0.03822, -0.1922, 1.242), (3.029e-08, -0.1959, 1.242), (-0.03822, -0.1922, 1.242), (-0.07498, -0.181, 1.242), (-0.1089, -0.1629, 1.242), (-0.1385, -0.1385, 1.242), (-0.1629, -0.1089, 1.242), (-0.181, -0.07498, 1.242), (-0.1922, -0.03822, 1.242), (-0.1959, 4.183e-07, 1.242), (-0.1922, 0.03822, 1.242), (-0.181, 0.07498, 1.242), (-0.1629, 0.1089, 1.242), (-0.1385, 0.1385, 1.242), (-0.1089, 0.1629, 1.242), (-0.07498, 0.181, 1.242), (-0.03822, 0.1922, 1.242), (1.867e-07, 0.1959, 1.462), (0.03822, 0.1922, 1.462), (0.07498, 0.181, 1.462), (0.1089, 0.1629, 1.462), (0.1385, 0.1385, 1.462), (0.1629, 0.1089, 1.462), (0.181, 0.07498, 1.462), (0.1922, 0.03822, 1.462), (0.1959, 2.439e-07, 1.462), (0.1922, -0.03822, 1.462), (0.181, -0.07498, 1.462), (0.1629, -0.1089, 1.462), (0.1385, -0.1385, 1.462), (0.1089, -0.1629, 1.462), (0.07498, -0.181, 1.462), (0.03822, -0.1922, 1.462), (1.229e-07, -0.1959, 1.462), (-0.03822, -0.1922, 1.462), (-0.07498, -0.181, 1.462), (-0.1089, -0.1629, 1.462), (-0.1385, -0.1385, 1.462), (-0.1629, -0.1089, 1.462), (-0.181, -0.07498, 1.462), (-0.1922, -0.03822, 1.462), (-0.1959, 4.183e-07, 1.462), (-0.1922, 0.03822, 1.462), (-0.181, 0.07498, 1.462), (-0.1629, 0.1089, 1.462), (-0.1385, 0.1385, 1.462), (-0.1089, 0.1629, 1.462), (-0.07498, 0.181, 1.462), (-0.03822, 0.1922, 1.462), (1.948e-07, 0.112, 1.462), (0.02185, 0.1099, 1.462), (0.04287, 0.1035, 1.462), (0.06224, 0.09314, 1.462), (0.07921, 0.07921, 1.462), (0.09314, 0.06224, 1.462), (0.1035, 0.04287, 1.462), (0.1099, 0.02185, 1.462), (0.112, 2.631e-07, 1.462), (0.1099, -0.02185, 1.462), (0.1035, -0.04287, 1.462), (0.09314, -0.06224, 1.462), (0.07921, -0.07921, 1.462), (0.06224, -0.09314, 1.462), (0.04287, -0.1035, 1.462), (0.02185, -0.1099, 1.462), (1.583e-07, -0.112, 1.462), (-0.02185, -0.1099, 1.462), (-0.04287, -0.1035, 1.462), (-0.06224, -0.09314, 1.462), (-0.07921, -0.07921, 1.462), (-0.09314, -0.06224, 1.462), (-0.1035, -0.04287, 1.462), (-0.1099, -0.02185, 1.462), (-0.112, 3.628e-07, 1.462), (-0.1099, 0.02185, 1.462), (-0.1035, 0.04287, 1.462), (-0.09314, 0.06224, 1.462), (-0.07921, 0.07921, 1.462), (-0.06224, 0.09314, 1.462), (-0.04287, 0.1035, 1.462), (-0.02185, 0.1099, 1.462), (-1.019e-06, 0.112, 3.592), (0.02185, 0.1099, 3.592), (0.04287, 0.1035, 3.592), (0.06223, 0.09314, 3.592), (0.07921, 0.07921, 3.592), (0.09314, 0.06224, 3.592), (0.1035, 0.04287, 3.592), (0.1099, 0.02185, 3.592), (0.112, 2.631e-07, 3.592), (0.1099, -0.02185, 3.592), (0.1035, -0.04287, 3.592), (0.09314, -0.06224, 3.592), (0.07921, -0.07921, 3.592), (0.06223, -0.09314, 3.592), (0.04287, -0.1035, 3.592), (0.02185, -0.1099, 3.592), (-1.056e-06, -0.112, 3.592), (-0.02186, -0.1099, 3.592), (-0.04287, -0.1035, 3.592), (-0.06224, -0.09314, 3.592), (-0.07921, -0.07921, 3.592), (-0.09314, -0.06224, 3.592), (-0.1035, -0.04287, 3.592), (-0.1099, -0.02185, 3.592), (-0.112, 3.628e-07, 3.592), (-0.1099, 0.02185, 3.592), (-0.1035, 0.04287, 3.592), (-0.09314, 0.06224, 3.592), (-0.07921, 0.07921, 3.592), (-0.06224, 0.09314, 3.592), (-0.04287, 0.1035, 3.592), (-0.02186, 0.1099, 3.592), (-8.479e-07, 0.07743, 3.769), (0.02185, 0.07595, 3.77), (0.04287, 0.07154, 3.775), (0.06223, 0.06438, 3.782), (0.07921, 0.05475, 3.792), (0.09314, 0.04302, 3.805), (0.1035, 0.02963, 3.819), (0.1099, 0.01511, 3.834), (0.112, -5.895e-07, 3.85), (0.1099, -0.01511, 3.865), (0.1035, -0.02963, 3.881), (0.09314, -0.04302, 3.895), (0.07921, -0.05476, 3.907), (0.06223, -0.06439, 3.917), (0.04287, -0.07154, 3.924), (0.02185, -0.07595, 3.929), (-8.844e-07, -0.07744, 3.931), (-0.02186, -0.07595, 3.929), (-0.04287, -0.07154, 3.924), (-0.06224, -0.06439, 3.917), (-0.07921, -0.05476, 3.907), (-0.09314, -0.04302, 3.895), (-0.1035, -0.02963, 3.881), (-0.1099, -0.01511, 3.865), (-0.112, -5.206e-07, 3.85), (-0.1099, 0.01511, 3.834), (-0.1035, 0.02963, 3.819), (-0.09314, 0.04302, 3.805), (-0.07921, 0.05475, 3.792), (-0.06224, 0.06438, 3.782), (-0.04287, 0.07154, 3.775), (-0.02185, 0.07595, 3.77), (-1.165e-06, 0.3162, 3.997), (0.02185, 0.3147, 3.999), (0.04287, 0.3103, 4.003), (0.06223, 0.3031, 4.011), (0.07921, 0.2935, 4.021), (0.09314, 0.2817, 4.033), (0.1035, 0.2684, 4.047), (0.1099, 0.2538, 4.062), (0.112, 0.2387, 4.078), (0.1099, 0.2236, 4.094), (0.1035, 0.2091, 4.109), (0.09314, 0.1957, 4.123), (0.07921, 0.184, 4.135), (0.06223, 0.1743, 4.145), (0.04287, 0.1672, 4.153), (0.02185, 0.1628, 4.157), (-1.201e-06, 0.1613, 4.159), (-0.02186, 0.1628, 4.157), (-0.04287, 0.1672, 4.153), (-0.06224, 0.1743, 4.145), (-0.07921, 0.184, 4.135), (-0.09314, 0.1957, 4.123), (-0.1035, 0.2091, 4.109), (-0.1099, 0.2236, 4.094), (-0.112, 0.2387, 4.078), (-0.1099, 0.2538, 4.062), (-0.1035, 0.2684, 4.047), (-0.09314, 0.2817, 4.033), (-0.07921, 0.2935, 4.021), (-0.06224, 0.3031, 4.011), (-0.04287, 0.3103, 4.003), (-0.02186, 0.3147, 3.999), (-1.165e-06, 0.2418, 3.966), (0.02185, 0.2418, 3.968), (0.04287, 0.2416, 3.975), (0.06223, 0.2413, 3.985), (0.07921, 0.2409, 3.999), (0.09314, 0.2404, 4.016), (0.1035, 0.2399, 4.035), (0.1099, 0.2393, 4.056), (0.112, 0.2387, 4.078), (0.1099, 0.2381, 4.1), (0.1035, 0.2375, 4.121), (0.09314, 0.237, 4.14), (0.07921, 0.2365, 4.157), (0.06223, 0.2362, 4.171), (0.04287, 0.2359, 4.181), (0.02185, 0.2357, 4.188), (-1.201e-06, 0.2356, 4.19), (-0.02186, 0.2357, 4.188), (-0.04287, 0.2359, 4.181), (-0.06224, 0.2362, 4.171), (-0.07921, 0.2365, 4.157), (-0.09314, 0.237, 4.14), (-0.1035, 0.2375, 4.121), (-0.1099, 0.2381, 4.1), (-0.112, 0.2387, 4.078), (-0.1099, 0.2393, 4.056), (-0.1035, 0.2399, 4.035), (-0.09314, 0.2404, 4.016), (-0.07921, 0.2409, 3.999), (-0.06224, 0.2413, 3.985), (-0.04287, 0.2416, 3.975), (-0.02186, 0.2418, 3.968), (-9.616e-07, 3.011, 4.045), (0.02185, 3.011, 4.047), (0.04287, 3.011, 4.054), (0.06223, 3.01, 4.064), (0.07921, 3.01, 4.078), (0.09314, 3.009, 4.095), (0.1035, 3.009, 4.114), (0.1099, 3.008, 4.135), (0.112, 3.008, 4.157), (0.1099, 3.007, 4.179), (0.1035, 3.007, 4.2), (0.09314, 3.006, 4.219), (0.07921, 3.006, 4.236), (0.06223, 3.005, 4.25), (0.04287, 3.005, 4.261), (0.02185, 3.005, 4.267), (-9.981e-07, 3.005, 4.269), (-0.02186, 3.005, 4.267), (-0.04287, 3.005, 4.261), (-0.06224, 3.005, 4.25), (-0.07921, 3.006, 4.236), (-0.09314, 3.006, 4.219), (-0.1035, 3.007, 4.2), (-0.1099, 3.007, 4.179), (-0.112, 3.008, 4.157), (-0.1099, 3.008, 4.135), (-0.1035, 3.009, 4.114), (-0.09314, 3.009, 4.095), (-0.07921, 3.01, 4.078), (-0.06224, 3.01, 4.064), (-0.04287, 3.011, 4.054), (-0.02186, 3.011, 4.047)], [], [(0, 1, 3, 2), (2, 3, 5, 4), (4, 5, 7, 6), (6, 7, 9, 8), (8, 9, 11, 10), (10, 11, 13, 12), (12, 13, 15, 14), (14, 15, 17, 16), (16, 17, 19, 18), (18, 19, 21, 20), (20, 21, 23, 22), (22, 23, 25, 24), (24, 25, 27, 26), (26, 27, 29, 28), (28, 29, 31, 30), (30, 31, 33, 32), (32, 33, 35, 34), (34, 35, 37, 36), (36, 37, 39, 38), (38, 39, 41, 40), (40, 41, 43, 42), (42, 43, 45, 44), (44, 45, 47, 46), (46, 47, 49, 48), (48, 49, 51, 50), (50, 51, 53, 52), (52, 53, 55, 54), (54, 55, 57, 56), (56, 57, 59, 58), (58, 59, 61, 60), (55, 53, 90, 91), (62, 63, 1, 0), (60, 61, 63, 62), (0, 2, 4, 6, 8, 10, 12, 14, 16, 18, 20, 22, 24, 26, 28, 30, 32, 34, 36, 38, 40, 42, 44, 46, 48, 50, 52, 54, 56, 58, 60, 62), (93, 92, 124, 125), (11, 9, 68, 69), (33, 31, 79, 80), (61, 59, 93, 94), (39, 37, 82, 83), (3, 1, 64, 65), (17, 15, 71, 72), (45, 43, 85, 86), (23, 21, 74, 75), (51, 49, 88, 89), (7, 5, 66, 67), (29, 27, 77, 78), (57, 55, 91, 92), (35, 33, 80, 81), (13, 11, 69, 70), (63, 61, 94, 95), (41, 39, 83, 84), (19, 17, 72, 73), (47, 45, 86, 87), (25, 23, 75, 76), (53, 51, 89, 90), (9, 7, 67, 68), (31, 29, 78, 79), (59, 57, 92, 93), (37, 35, 81, 82), (15, 13, 70, 71), (1, 63, 95, 64), (43, 41, 84, 85), (21, 19, 73, 74), (49, 47, 87, 88), (5, 3, 65, 66), (27, 25, 76, 77), (127, 126, 158, 159), (82, 81, 113, 114), (71, 70, 102, 103), (91, 90, 122, 123), (69, 68, 100, 101), (80, 79, 111, 112), (89, 88, 120, 121), (67, 66, 98, 99), (78, 77, 109, 110), (87, 86, 118, 119), (65, 64, 96, 97), (76, 75, 107, 108), (64, 95, 127, 96), (85, 84, 116, 117), (74, 73, 105, 106), (94, 93, 125, 126), (83, 82, 114, 115), (72, 71, 103, 104), (92, 91, 123, 124), (81, 80, 112, 113), (70, 69, 101, 102), (90, 89, 121, 122), (68, 67, 99, 100), (79, 78, 110, 111), (88, 87, 119, 120), (66, 65, 97, 98), (77, 76, 108, 109), (86, 85, 117, 118), (75, 74, 106, 107), (95, 94, 126, 127), (84, 83, 115, 116), (73, 72, 104, 105), (150, 149, 181, 182), (116, 115, 147, 148), (105, 104, 136, 137), (125, 124, 156, 157), (114, 113, 145, 146), (103, 102, 134, 135), (123, 122, 154, 155), (101, 100, 132, 133), (112, 111, 143, 144), (121, 120, 152, 153), (99, 98, 130, 131), (110, 109, 141, 142), (119, 118, 150, 151), (97, 96, 128, 129), (108, 107, 139, 140), (96, 127, 159, 128), (117, 116, 148, 149), (106, 105, 137, 138), (126, 125, 157, 158), (115, 114, 146, 147), (104, 103, 135, 136), (124, 123, 155, 156), (113, 112, 144, 145), (102, 101, 133, 134), (122, 121, 153, 154), (100, 99, 131, 132), (111, 110, 142, 143), (120, 119, 151, 152), (98, 97, 129, 130), (109, 108, 140, 141), (118, 117, 149, 150), (107, 106, 138, 139), (184, 183, 215, 216), (139, 138, 170, 171), (159, 158, 190, 191), (148, 147, 179, 180), (137, 136, 168, 169), (157, 156, 188, 189), (146, 145, 177, 178), (135, 134, 166, 167), (155, 154, 186, 187), (133, 132, 164, 165), (144, 143, 175, 176), (153, 152, 184, 185), (131, 130, 162, 163), (142, 141, 173, 174), (151, 150, 182, 183), (129, 128, 160, 161), (140, 139, 171, 172), (128, 159, 191, 160), (149, 148, 180, 181), (138, 137, 169, 170), (158, 157, 189, 190), (147, 146, 178, 179), (136, 135, 167, 168), (156, 155, 187, 188), (145, 144, 176, 177), (134, 133, 165, 166), (154, 153, 185, 186), (132, 131, 163, 164), (143, 142, 174, 175), (152, 151, 183, 184), (130, 129, 161, 162), (141, 140, 172, 173), (218, 217, 249, 250), (162, 161, 193, 194), (173, 172, 204, 205), (182, 181, 213, 214), (171, 170, 202, 203), (191, 190, 222, 223), (180, 179, 211, 212), (169, 168, 200, 201), (189, 188, 220, 221), (178, 177, 209, 210), (167, 166, 198, 199), (187, 186, 218, 219), (165, 164, 196, 197), (176, 175, 207, 208), (185, 184, 216, 217), (163, 162, 194, 195), (174, 173, 205, 206), (183, 182, 214, 215), (161, 160, 192, 193), (172, 171, 203, 204), (160, 191, 223, 192), (181, 180, 212, 213), (170, 169, 201, 202), (190, 189, 221, 222), (179, 178, 210, 211), (168, 167, 199, 200), (188, 187, 219, 220), (177, 176, 208, 209), (166, 165, 197, 198), (186, 185, 217, 218), (164, 163, 195, 196), (175, 174, 206, 207), (252, 251, 283, 284), (196, 195, 227, 228), (207, 206, 238, 239), (216, 215, 247, 248), (194, 193, 225, 226), (205, 204, 236, 237), (214, 213, 245, 246), (203, 202, 234, 235), (223, 222, 254, 255), (212, 211, 243, 244), (201, 200, 232, 233), (221, 220, 252, 253), (210, 209, 241, 242), (199, 198, 230, 231), (219, 218, 250, 251), (197, 196, 228, 229), (208, 207, 239, 240), (217, 216, 248, 249), (195, 194, 226, 227), (206, 205, 237, 238), (215, 214, 246, 247), (193, 192, 224, 225), (204, 203, 235, 236), (192, 223, 255, 224), (213, 212, 244, 245), (202, 201, 233, 234), (222, 221, 253, 254), (211, 210, 242, 243), (200, 199, 231, 232), (220, 219, 251, 252), (209, 208, 240, 241), (198, 197, 229, 230), (286, 285, 317, 318), (241, 240, 272, 273), (230, 229, 261, 262), (250, 249, 281, 282), (228, 227, 259, 260), (239, 238, 270, 271), (248, 247, 279, 280), (226, 225, 257, 258), (237, 236, 268, 269), (246, 245, 277, 278), (235, 234, 266, 267), (255, 254, 286, 287), (244, 243, 275, 276), (233, 232, 264, 265), (253, 252, 284, 285), (242, 241, 273, 274), (231, 230, 262, 263), (251, 250, 282, 283), (229, 228, 260, 261), (240, 239, 271, 272), (249, 248, 280, 281), (227, 226, 258, 259), (238, 237, 269, 270), (247, 246, 278, 279), (225, 224, 256, 257), (236, 235, 267, 268), (224, 255, 287, 256), (245, 244, 276, 277), (234, 233, 265, 266), (254, 253, 285, 286), (243, 242, 274, 275), (232, 231, 263, 264), (289, 288, 319, 318, 317, 316, 315, 314, 313, 312, 311, 310, 309, 308, 307, 306, 305, 304, 303, 302, 301, 300, 299, 298, 297, 296, 295, 294, 293, 292, 291, 290), (275, 274, 306, 307), (264, 263, 295, 296), (284, 283, 315, 316), (273, 272, 304, 305), (262, 261, 293, 294), (282, 281, 313, 314), (260, 259, 291, 292), (271, 270, 302, 303), (280, 279, 311, 312), (258, 257, 289, 290), (269, 268, 300, 301), (278, 277, 309, 310), (267, 266, 298, 299), (287, 286, 318, 319), (276, 275, 307, 308), (265, 264, 296, 297), (285, 284, 316, 317), (274, 273, 305, 306), (263, 262, 294, 295), (283, 282, 314, 315), (261, 260, 292, 293), (272, 271, 303, 304), (281, 280, 312, 313), (259, 258, 290, 291), (270, 269, 301, 302), (279, 278, 310, 311), (257, 256, 288, 289), (268, 267, 299, 300), (256, 287, 319, 288), (277, 276, 308, 309), (266, 265, 297, 298)])
me_cylinder.polygons.foreach_set('material_index', [1, 1, 1, 1, 1, 1, 1, 1, 1, 1, 1, 1, 1, 1, 1, 1, 1, 1, 1, 1, 1, 1, 1, 1, 1, 1, 1, 1, 1, 1, 1, 1, 1, 1, 0, 1, 1, 1, 1, 1, 1, 1, 1, 1, 1, 1, 1, 1, 1, 1, 1, 1, 1, 1, 1, 1, 1, 1, 1, 1, 1, 1, 1, 1, 1, 1, 0, 0, 0, 0, 0, 0, 0, 0, 0, 0, 0, 0, 0, 0, 0, 0, 0, 0, 0, 0, 0, 0, 0, 0, 0, 0, 0, 0, 0, 0, 0, 0, 2, 0, 0, 0, 0, 0, 0, 0, 0, 0, 0, 0, 0, 0, 0, 0, 0, 0, 0, 0, 0, 0, 0, 0, 0, 0, 0, 0, 0, 0, 0, 0, 2, 2, 2, 2, 2, 2, 2, 2, 2, 2, 2, 2, 2, 2, 2, 2, 2, 2, 2, 2, 2, 2, 2, 2, 2, 2, 2, 2, 2, 2, 2, 2, 2, 2, 2, 2, 2, 2, 2, 2, 2, 2, 2, 2, 2, 2, 2, 2, 2, 2, 2, 2, 2, 2, 2, 2, 2, 2, 2, 2, 2, 2, 2, 2, 0, 2, 2, 2, 2, 2, 2, 2, 2, 2, 2, 2, 2, 2, 2, 2, 2, 2, 2, 2, 2, 2, 2, 2, 2, 2, 2, 2, 2, 2, 2, 2, 2, 2, 0, 0, 0, 2, 2, 0, 2, 2, 2, 0, 2, 0, 0, 2, 0, 0, 0, 2, 0, 0, 2, 2, 0, 2, 0, 2, 2, 0, 2, 0, 0, 2, 2, 2, 2, 2, 2, 2, 2, 2, 2, 2, 2, 2, 2, 2, 2, 2, 2, 2, 2, 2, 2, 2, 2, 2, 2, 2, 2, 2, 2, 2])
me_cylinder.materials.append(mat_base)
me_cylinder.materials.append(mat_material_008)
me_cylinder.materials.append(mat_tub)
me_cylinder.use_remesh_preserve_volume = False
me_cylinder.use_remesh_preserve_attributes = False
me_cylinder.use_mirror_vertex_groups = False
me_cylinder.update()
me_cube_004 = bpy.data.meshes.new('Cube.004')
me_cube_004.from_pydata([(-1.0, -1.0, -1.0), (-1.0, 1.0, -1.0), (1.0, 1.0, -1.0), (1.0, -1.0, -1.0), (-1.0, -1.0, -0.8296), (-1.0, 1.0, -0.8296), (1.0, 1.0, -0.8296), (1.0, -1.0, -0.8296)], [], [(4, 5, 1, 0), (5, 6, 2, 1), (6, 7, 3, 2), (7, 4, 0, 3), (0, 1, 2, 3), (7, 6, 5, 4)])
me_cube_004.materials.append(mat_material_017)
me_cube_004.use_remesh_preserve_volume = False
me_cube_004.use_remesh_preserve_attributes = False
me_cube_004.use_mirror_vertex_groups = False
me_cube_004.update()
me_cube = bpy.data.meshes.new('Cube')
me_cube.from_pydata([(-11.93, -12.33, -0.7606), (-12.3, -12.94, -0.5508), (-12.93, -12.54, -0.5125), (-12.56, -11.93, -0.7223), (-5.306, -5.747, 29.28), (-5.676, -6.357, 29.49), (-6.306, -5.962, 29.52), (-5.935, -5.352, 29.31), (-12.78, 11.97, -0.7606), (-13.4, 12.31, -0.5508), (-13.03, 12.96, -0.5125), (-12.41, 12.62, -0.7223), (-5.782, 5.579, 29.34), (-6.409, 5.922, 29.55), (-6.042, 6.568, 29.59), (-5.416, 6.225, 29.38), (12.17, 12.4, -0.7606), (12.57, 12.99, -0.5508), (13.18, 12.57, -0.5125), (12.78, 11.98, -0.7223), (5.532, 6.061, 29.5), (5.929, 6.654, 29.71), (6.541, 6.232, 29.75), (6.144, 5.638, 29.54), (11.96, -11.91, -0.7606), (12.57, -12.28, -0.5508), (12.17, -12.91, -0.5125), (11.56, -12.54, -0.7223), (6.114, -5.18, 29.08), (6.724, -5.55, 29.29), (6.33, -6.179, 29.33), (5.719, -5.81, 29.12)], [], [(0, 1, 2, 3), (4, 7, 6, 5), (0, 4, 5, 1), (1, 5, 6, 2), (2, 6, 7, 3), (4, 0, 3, 7), (8, 9, 10, 11), (12, 15, 14, 13), (8, 12, 13, 9), (9, 13, 14, 10), (10, 14, 15, 11), (12, 8, 11, 15), (16, 17, 18, 19), (20, 23, 22, 21), (16, 20, 21, 17), (17, 21, 22, 18), (18, 22, 23, 19), (20, 16, 19, 23), (24, 25, 26, 27), (28, 31, 30, 29), (24, 28, 29, 25), (25, 29, 30, 26), (26, 30, 31, 27), (28, 24, 27, 31)])
me_cube.materials.append(mat_material_010)
me_cube.use_remesh_preserve_volume = False
me_cube.use_remesh_preserve_attributes = False
me_cube.use_mirror_vertex_groups = False
me_cube.update()
me_cube_006 = bpy.data.meshes.new('Cube.006')
me_cube_006.from_pydata([(43.44, 23.42, -4.244), (43.44, 24.41, -4.244), (20.26, 21.63, 10.66), (20.26, 20.64, 10.66), (43.89, 23.42, -3.353), (43.89, 24.41, -3.353), (20.71, 21.63, 11.55), (20.71, 20.64, 11.55), (43.44, -2.692, -4.244), (43.44, -1.696, -4.244), (20.26, 1.992, 10.66), (20.26, 0.9961, 10.66), (43.89, -2.692, -3.353), (43.89, -1.696, -3.353), (20.71, 1.992, 11.55), (20.71, 0.9961, 11.55), (18.06, -2.474, -4.244), (18.06, -1.479, -4.244), (40.97, 1.362, 10.66), (40.97, 0.3664, 10.66), (17.62, -2.474, -3.353), (17.62, -1.479, -3.353), (40.53, 1.362, 11.55), (40.53, 0.3664, 11.55), (18.04, 23.7, -4.244), (17.05, 23.68, -4.244), (19.83, 1.125, 10.66), (20.83, 1.147, 10.66), (18.03, 24.15, -3.353), (17.04, 24.13, -3.353), (19.82, 1.57, 11.55), (20.82, 1.592, 11.55), (44.75, 23.7, -4.244), (43.75, 23.68, -4.244), (40.12, 0.5005, 10.66), (41.11, 0.5228, 10.66), (44.74, 24.15, -3.353), (43.74, 24.13, -3.353), (40.11, 0.9458, 11.55), (41.1, 0.968, 11.55), (17.21, -1.675, -3.341), (18.2, -1.653, -3.341), (21.37, 20.9, 11.56), (20.37, 20.88, 11.56), (17.22, -2.12, -2.451), (18.21, -2.098, -2.451), (21.38, 20.46, 12.45), (20.38, 20.44, 12.45), (42.98, -1.675, -3.341), (43.98, -1.653, -3.341), (41.17, 20.9, 11.56), (40.17, 20.88, 11.56), (42.99, -2.12, -2.451), (43.99, -2.098, -2.451), (41.18, 20.46, 12.45), (40.18, 20.44, 12.45), (18.06, 23.64, -4.244), (18.06, 24.63, -4.244), (40.97, 21.39, 10.66), (40.97, 20.39, 10.66), (17.62, 23.64, -3.353), (17.62, 24.63, -3.353), (40.53, 21.39, 11.55), (40.53, 20.39, 11.55)], [], [(4, 5, 1, 0), (5, 6, 2, 1), (6, 7, 3, 2), (7, 4, 0, 3), (0, 1, 2, 3), (7, 6, 5, 4), (12, 13, 9, 8), (13, 14, 10, 9), (14, 15, 11, 10), (15, 12, 8, 11), (8, 9, 10, 11), (15, 14, 13, 12), (20, 21, 17, 16), (21, 22, 18, 17), (22, 23, 19, 18), (23, 20, 16, 19), (16, 17, 18, 19), (23, 22, 21, 20), (28, 29, 25, 24), (29, 30, 26, 25), (30, 31, 27, 26), (31, 28, 24, 27), (24, 25, 26, 27), (31, 30, 29, 28), (36, 37, 33, 32), (37, 38, 34, 33), (38, 39, 35, 34), (39, 36, 32, 35), (32, 33, 34, 35), (39, 38, 37, 36), (44, 45, 41, 40), (45, 46, 42, 41), (46, 47, 43, 42), (47, 44, 40, 43), (40, 41, 42, 43), (47, 46, 45, 44), (52, 53, 49, 48), (53, 54, 50, 49), (54, 55, 51, 50), (55, 52, 48, 51), (48, 49, 50, 51), (55, 54, 53, 52), (60, 61, 57, 56), (61, 62, 58, 57), (62, 63, 59, 58), (63, 60, 56, 59), (56, 57, 58, 59), (63, 62, 61, 60)])
me_cube_006.materials.append(mat_material_005)
me_cube_006.use_remesh_preserve_volume = False
me_cube_006.use_remesh_preserve_attributes = False
me_cube_006.use_mirror_vertex_groups = False
me_cube_006.update()
me_cube_011 = bpy.data.meshes.new('Cube.011')
me_cube_011.from_pydata([(28.35, -7.176, 15.45), (32.62, -11.44, 15.45), (32.62, -7.176, 15.45), (28.35, -11.44, 15.45), (32.62, -11.44, -16.9), (32.62, -7.176, -16.9), (28.35, -7.176, -16.9), (28.35, -11.44, -16.9)], [], [(1, 3, 7, 4), (2, 1, 4, 5), (7, 6, 5, 4), (0, 2, 5, 6), (1, 2, 0, 3), (3, 0, 6, 7)])
me_cube_011.materials.append(mat_material_009)
me_cube_011.use_remesh_preserve_volume = False
me_cube_011.use_remesh_preserve_attributes = False
me_cube_011.use_mirror_vertex_groups = False
me_cube_011.update()
me_cylinder_004 = bpy.data.meshes.new('Cylinder.004')
me_cylinder_004.from_pydata([(0.0, 1.0, -1.0), (0.0, 1.0, 1.0), (0.1951, 0.9808, -1.0), (0.1951, 0.9808, 1.0), (0.3827, 0.9239, -1.0), (0.3827, 0.9239, 1.0), (0.5556, 0.8315, -1.0), (0.5556, 0.8315, 1.0), (0.7071, 0.7071, -1.0), (0.7071, 0.7071, 1.0), (0.8315, 0.5556, -1.0), (0.8315, 0.5556, 1.0), (0.9239, 0.3827, -1.0), (0.9239, 0.3827, 1.0), (0.9808, 0.1951, -1.0), (0.9808, 0.1951, 1.0), (1.0, 7.55e-08, -1.0), (1.0, 7.55e-08, 1.0), (0.9808, -0.1951, -1.0), (0.9808, -0.1951, 1.0), (0.9239, -0.3827, -1.0), (0.9239, -0.3827, 1.0), (0.8315, -0.5556, -1.0), (0.8315, -0.5556, 1.0), (0.7071, -0.7071, -1.0), (0.7071, -0.7071, 1.0), (0.5556, -0.8315, -1.0), (0.5556, -0.8315, 1.0), (0.3827, -0.9239, -1.0), (0.3827, -0.9239, 1.0), (0.1951, -0.9808, -1.0), (0.1951, -0.9808, 1.0), (-3.258e-07, -1.0, -1.0), (-3.258e-07, -1.0, 1.0), (-0.1951, -0.9808, -1.0), (-0.1951, -0.9808, 1.0), (-0.3827, -0.9239, -1.0), (-0.3827, -0.9239, 1.0), (-0.5556, -0.8315, -1.0), (-0.5556, -0.8315, 1.0), (-0.7071, -0.7071, -1.0), (-0.7071, -0.7071, 1.0), (-0.8315, -0.5556, -1.0), (-0.8315, -0.5556, 1.0), (-0.9239, -0.3827, -1.0), (-0.9239, -0.3827, 1.0), (-0.9808, -0.1951, -1.0), (-0.9808, -0.1951, 1.0), (-1.0, 9.656e-07, -1.0), (-1.0, 9.656e-07, 1.0), (-0.9808, 0.1951, -1.0), (-0.9808, 0.1951, 1.0), (-0.9239, 0.3827, -1.0), (-0.9239, 0.3827, 1.0), (-0.8315, 0.5556, -1.0), (-0.8315, 0.5556, 1.0), (-0.7071, 0.7071, -1.0), (-0.7071, 0.7071, 1.0), (-0.5556, 0.8315, -1.0), (-0.5556, 0.8315, 1.0), (-0.3827, 0.9239, -1.0), (-0.3827, 0.9239, 1.0), (-0.1951, 0.9808, -1.0), (-0.1951, 0.9808, 1.0), (9.413e-08, 0.1959, 1.242), (0.03822, 0.1922, 1.242), (0.07498, 0.181, 1.242), (0.1089, 0.1629, 1.242), (0.1385, 0.1385, 1.242), (0.1629, 0.1089, 1.242), (0.181, 0.07498, 1.242), (0.1922, 0.03822, 1.242), (0.1959, 2.439e-07, 1.242), (0.1922, -0.03822, 1.242), (0.181, -0.07498, 1.242), (0.1629, -0.1089, 1.242), (0.1385, -0.1385, 1.242), (0.1089, -0.1629, 1.242), (0.07498, -0.181, 1.242), (0.03822, -0.1922, 1.242), (3.029e-08, -0.1959, 1.242), (-0.03822, -0.1922, 1.242), (-0.07498, -0.181, 1.242), (-0.1089, -0.1629, 1.242), (-0.1385, -0.1385, 1.242), (-0.1629, -0.1089, 1.242), (-0.181, -0.07498, 1.242), (-0.1922, -0.03822, 1.242), (-0.1959, 4.183e-07, 1.242), (-0.1922, 0.03822, 1.242), (-0.181, 0.07498, 1.242), (-0.1629, 0.1089, 1.242), (-0.1385, 0.1385, 1.242), (-0.1089, 0.1629, 1.242), (-0.07498, 0.181, 1.242), (-0.03822, 0.1922, 1.242), (1.867e-07, 0.1959, 1.462), (0.03822, 0.1922, 1.462), (0.07498, 0.181, 1.462), (0.1089, 0.1629, 1.462), (0.1385, 0.1385, 1.462), (0.1629, 0.1089, 1.462), (0.181, 0.07498, 1.462), (0.1922, 0.03822, 1.462), (0.1959, 2.439e-07, 1.462), (0.1922, -0.03822, 1.462), (0.181, -0.07498, 1.462), (0.1629, -0.1089, 1.462), (0.1385, -0.1385, 1.462), (0.1089, -0.1629, 1.462), (0.07498, -0.181, 1.462), (0.03822, -0.1922, 1.462), (1.229e-07, -0.1959, 1.462), (-0.03822, -0.1922, 1.462), (-0.07498, -0.181, 1.462), (-0.1089, -0.1629, 1.462), (-0.1385, -0.1385, 1.462), (-0.1629, -0.1089, 1.462), (-0.181, -0.07498, 1.462), (-0.1922, -0.03822, 1.462), (-0.1959, 4.183e-07, 1.462), (-0.1922, 0.03822, 1.462), (-0.181, 0.07498, 1.462), (-0.1629, 0.1089, 1.462), (-0.1385, 0.1385, 1.462), (-0.1089, 0.1629, 1.462), (-0.07498, 0.181, 1.462), (-0.03822, 0.1922, 1.462), (1.948e-07, 0.112, 1.462), (0.02185, 0.1099, 1.462), (0.04287, 0.1035, 1.462), (0.06224, 0.09314, 1.462), (0.07921, 0.07921, 1.462), (0.09314, 0.06224, 1.462), (0.1035, 0.04287, 1.462), (0.1099, 0.02185, 1.462), (0.112, 2.631e-07, 1.462), (0.1099, -0.02185, 1.462), (0.1035, -0.04287, 1.462), (0.09314, -0.06224, 1.462), (0.07921, -0.07921, 1.462), (0.06224, -0.09314, 1.462), (0.04287, -0.1035, 1.462), (0.02185, -0.1099, 1.462), (1.583e-07, -0.112, 1.462), (-0.02185, -0.1099, 1.462), (-0.04287, -0.1035, 1.462), (-0.06224, -0.09314, 1.462), (-0.07921, -0.07921, 1.462), (-0.09314, -0.06224, 1.462), (-0.1035, -0.04287, 1.462), (-0.1099, -0.02185, 1.462), (-0.112, 3.628e-07, 1.462), (-0.1099, 0.02185, 1.462), (-0.1035, 0.04287, 1.462), (-0.09314, 0.06224, 1.462), (-0.07921, 0.07921, 1.462), (-0.06224, 0.09314, 1.462), (-0.04287, 0.1035, 1.462), (-0.02185, 0.1099, 1.462), (-1.019e-06, 0.112, 3.592), (0.02185, 0.1099, 3.592), (0.04287, 0.1035, 3.592), (0.06223, 0.09314, 3.592), (0.07921, 0.07921, 3.592), (0.09314, 0.06224, 3.592), (0.1035, 0.04287, 3.592), (0.1099, 0.02185, 3.592), (0.112, 2.631e-07, 3.592), (0.1099, -0.02185, 3.592), (0.1035, -0.04287, 3.592), (0.09314, -0.06224, 3.592), (0.07921, -0.07921, 3.592), (0.06223, -0.09314, 3.592), (0.04287, -0.1035, 3.592), (0.02185, -0.1099, 3.592), (-1.056e-06, -0.112, 3.592), (-0.02186, -0.1099, 3.592), (-0.04287, -0.1035, 3.592), (-0.06224, -0.09314, 3.592), (-0.07921, -0.07921, 3.592), (-0.09314, -0.06224, 3.592), (-0.1035, -0.04287, 3.592), (-0.1099, -0.02185, 3.592), (-0.112, 3.628e-07, 3.592), (-0.1099, 0.02185, 3.592), (-0.1035, 0.04287, 3.592), (-0.09314, 0.06224, 3.592), (-0.07921, 0.07921, 3.592), (-0.06224, 0.09314, 3.592), (-0.04287, 0.1035, 3.592), (-0.02186, 0.1099, 3.592), (-8.479e-07, 0.07743, 3.769), (0.02185, 0.07595, 3.77), (0.04287, 0.07154, 3.775), (0.06223, 0.06438, 3.782), (0.07921, 0.05475, 3.792), (0.09314, 0.04302, 3.805), (0.1035, 0.02963, 3.819), (0.1099, 0.01511, 3.834), (0.112, -5.895e-07, 3.85), (0.1099, -0.01511, 3.865), (0.1035, -0.02963, 3.881), (0.09314, -0.04302, 3.895), (0.07921, -0.05476, 3.907), (0.06223, -0.06439, 3.917), (0.04287, -0.07154, 3.924), (0.02185, -0.07595, 3.929), (-8.844e-07, -0.07744, 3.931), (-0.02186, -0.07595, 3.929), (-0.04287, -0.07154, 3.924), (-0.06224, -0.06439, 3.917), (-0.07921, -0.05476, 3.907), (-0.09314, -0.04302, 3.895), (-0.1035, -0.02963, 3.881), (-0.1099, -0.01511, 3.865), (-0.112, -5.206e-07, 3.85), (-0.1099, 0.01511, 3.834), (-0.1035, 0.02963, 3.819), (-0.09314, 0.04302, 3.805), (-0.07921, 0.05475, 3.792), (-0.06224, 0.06438, 3.782), (-0.04287, 0.07154, 3.775), (-0.02185, 0.07595, 3.77), (-1.165e-06, 0.3162, 3.997), (0.02185, 0.3147, 3.999), (0.04287, 0.3103, 4.003), (0.06223, 0.3031, 4.011), (0.07921, 0.2935, 4.021), (0.09314, 0.2817, 4.033), (0.1035, 0.2684, 4.047), (0.1099, 0.2538, 4.062), (0.112, 0.2387, 4.078), (0.1099, 0.2236, 4.094), (0.1035, 0.2091, 4.109), (0.09314, 0.1957, 4.123), (0.07921, 0.184, 4.135), (0.06223, 0.1743, 4.145), (0.04287, 0.1672, 4.153), (0.02185, 0.1628, 4.157), (-1.201e-06, 0.1613, 4.159), (-0.02186, 0.1628, 4.157), (-0.04287, 0.1672, 4.153), (-0.06224, 0.1743, 4.145), (-0.07921, 0.184, 4.135), (-0.09314, 0.1957, 4.123), (-0.1035, 0.2091, 4.109), (-0.1099, 0.2236, 4.094), (-0.112, 0.2387, 4.078), (-0.1099, 0.2538, 4.062), (-0.1035, 0.2684, 4.047), (-0.09314, 0.2817, 4.033), (-0.07921, 0.2935, 4.021), (-0.06224, 0.3031, 4.011), (-0.04287, 0.3103, 4.003), (-0.02186, 0.3147, 3.999), (-1.165e-06, 0.2418, 3.966), (0.02185, 0.2418, 3.968), (0.04287, 0.2416, 3.975), (0.06223, 0.2413, 3.985), (0.07921, 0.2409, 3.999), (0.09314, 0.2404, 4.016), (0.1035, 0.2399, 4.035), (0.1099, 0.2393, 4.056), (0.112, 0.2387, 4.078), (0.1099, 0.2381, 4.1), (0.1035, 0.2375, 4.121), (0.09314, 0.237, 4.14), (0.07921, 0.2365, 4.157), (0.06223, 0.2362, 4.171), (0.04287, 0.2359, 4.181), (0.02185, 0.2357, 4.188), (-1.201e-06, 0.2356, 4.19), (-0.02186, 0.2357, 4.188), (-0.04287, 0.2359, 4.181), (-0.06224, 0.2362, 4.171), (-0.07921, 0.2365, 4.157), (-0.09314, 0.237, 4.14), (-0.1035, 0.2375, 4.121), (-0.1099, 0.2381, 4.1), (-0.112, 0.2387, 4.078), (-0.1099, 0.2393, 4.056), (-0.1035, 0.2399, 4.035), (-0.09314, 0.2404, 4.016), (-0.07921, 0.2409, 3.999), (-0.06224, 0.2413, 3.985), (-0.04287, 0.2416, 3.975), (-0.02186, 0.2418, 3.968), (-9.616e-07, 3.011, 4.045), (0.02185, 3.011, 4.047), (0.04287, 3.011, 4.054), (0.06223, 3.01, 4.064), (0.07921, 3.01, 4.078), (0.09314, 3.009, 4.095), (0.1035, 3.009, 4.114), (0.1099, 3.008, 4.135), (0.112, 3.008, 4.157), (0.1099, 3.007, 4.179), (0.1035, 3.007, 4.2), (0.09314, 3.006, 4.219), (0.07921, 3.006, 4.236), (0.06223, 3.005, 4.25), (0.04287, 3.005, 4.261), (0.02185, 3.005, 4.267), (-9.981e-07, 3.005, 4.269), (-0.02186, 3.005, 4.267), (-0.04287, 3.005, 4.261), (-0.06224, 3.005, 4.25), (-0.07921, 3.006, 4.236), (-0.09314, 3.006, 4.219), (-0.1035, 3.007, 4.2), (-0.1099, 3.007, 4.179), (-0.112, 3.008, 4.157), (-0.1099, 3.008, 4.135), (-0.1035, 3.009, 4.114), (-0.09314, 3.009, 4.095), (-0.07921, 3.01, 4.078), (-0.06224, 3.01, 4.064), (-0.04287, 3.011, 4.054), (-0.02186, 3.011, 4.047)], [], [(0, 1, 3, 2), (2, 3, 5, 4), (4, 5, 7, 6), (6, 7, 9, 8), (8, 9, 11, 10), (10, 11, 13, 12), (12, 13, 15, 14), (14, 15, 17, 16), (16, 17, 19, 18), (18, 19, 21, 20), (20, 21, 23, 22), (22, 23, 25, 24), (24, 25, 27, 26), (26, 27, 29, 28), (28, 29, 31, 30), (30, 31, 33, 32), (32, 33, 35, 34), (34, 35, 37, 36), (36, 37, 39, 38), (38, 39, 41, 40), (40, 41, 43, 42), (42, 43, 45, 44), (44, 45, 47, 46), (46, 47, 49, 48), (48, 49, 51, 50), (50, 51, 53, 52), (52, 53, 55, 54), (54, 55, 57, 56), (56, 57, 59, 58), (58, 59, 61, 60), (55, 53, 90, 91), (62, 63, 1, 0), (60, 61, 63, 62), (0, 2, 4, 6, 8, 10, 12, 14, 16, 18, 20, 22, 24, 26, 28, 30, 32, 34, 36, 38, 40, 42, 44, 46, 48, 50, 52, 54, 56, 58, 60, 62), (93, 92, 124, 125), (11, 9, 68, 69), (33, 31, 79, 80), (61, 59, 93, 94), (39, 37, 82, 83), (3, 1, 64, 65), (17, 15, 71, 72), (45, 43, 85, 86), (23, 21, 74, 75), (51, 49, 88, 89), (7, 5, 66, 67), (29, 27, 77, 78), (57, 55, 91, 92), (35, 33, 80, 81), (13, 11, 69, 70), (63, 61, 94, 95), (41, 39, 83, 84), (19, 17, 72, 73), (47, 45, 86, 87), (25, 23, 75, 76), (53, 51, 89, 90), (9, 7, 67, 68), (31, 29, 78, 79), (59, 57, 92, 93), (37, 35, 81, 82), (15, 13, 70, 71), (1, 63, 95, 64), (43, 41, 84, 85), (21, 19, 73, 74), (49, 47, 87, 88), (5, 3, 65, 66), (27, 25, 76, 77), (127, 126, 158, 159), (82, 81, 113, 114), (71, 70, 102, 103), (91, 90, 122, 123), (69, 68, 100, 101), (80, 79, 111, 112), (89, 88, 120, 121), (67, 66, 98, 99), (78, 77, 109, 110), (87, 86, 118, 119), (65, 64, 96, 97), (76, 75, 107, 108), (64, 95, 127, 96), (85, 84, 116, 117), (74, 73, 105, 106), (94, 93, 125, 126), (83, 82, 114, 115), (72, 71, 103, 104), (92, 91, 123, 124), (81, 80, 112, 113), (70, 69, 101, 102), (90, 89, 121, 122), (68, 67, 99, 100), (79, 78, 110, 111), (88, 87, 119, 120), (66, 65, 97, 98), (77, 76, 108, 109), (86, 85, 117, 118), (75, 74, 106, 107), (95, 94, 126, 127), (84, 83, 115, 116), (73, 72, 104, 105), (150, 149, 181, 182), (116, 115, 147, 148), (105, 104, 136, 137), (125, 124, 156, 157), (114, 113, 145, 146), (103, 102, 134, 135), (123, 122, 154, 155), (101, 100, 132, 133), (112, 111, 143, 144), (121, 120, 152, 153), (99, 98, 130, 131), (110, 109, 141, 142), (119, 118, 150, 151), (97, 96, 128, 129), (108, 107, 139, 140), (96, 127, 159, 128), (117, 116, 148, 149), (106, 105, 137, 138), (126, 125, 157, 158), (115, 114, 146, 147), (104, 103, 135, 136), (124, 123, 155, 156), (113, 112, 144, 145), (102, 101, 133, 134), (122, 121, 153, 154), (100, 99, 131, 132), (111, 110, 142, 143), (120, 119, 151, 152), (98, 97, 129, 130), (109, 108, 140, 141), (118, 117, 149, 150), (107, 106, 138, 139), (184, 183, 215, 216), (139, 138, 170, 171), (159, 158, 190, 191), (148, 147, 179, 180), (137, 136, 168, 169), (157, 156, 188, 189), (146, 145, 177, 178), (135, 134, 166, 167), (155, 154, 186, 187), (133, 132, 164, 165), (144, 143, 175, 176), (153, 152, 184, 185), (131, 130, 162, 163), (142, 141, 173, 174), (151, 150, 182, 183), (129, 128, 160, 161), (140, 139, 171, 172), (128, 159, 191, 160), (149, 148, 180, 181), (138, 137, 169, 170), (158, 157, 189, 190), (147, 146, 178, 179), (136, 135, 167, 168), (156, 155, 187, 188), (145, 144, 176, 177), (134, 133, 165, 166), (154, 153, 185, 186), (132, 131, 163, 164), (143, 142, 174, 175), (152, 151, 183, 184), (130, 129, 161, 162), (141, 140, 172, 173), (218, 217, 249, 250), (162, 161, 193, 194), (173, 172, 204, 205), (182, 181, 213, 214), (171, 170, 202, 203), (191, 190, 222, 223), (180, 179, 211, 212), (169, 168, 200, 201), (189, 188, 220, 221), (178, 177, 209, 210), (167, 166, 198, 199), (187, 186, 218, 219), (165, 164, 196, 197), (176, 175, 207, 208), (185, 184, 216, 217), (163, 162, 194, 195), (174, 173, 205, 206), (183, 182, 214, 215), (161, 160, 192, 193), (172, 171, 203, 204), (160, 191, 223, 192), (181, 180, 212, 213), (170, 169, 201, 202), (190, 189, 221, 222), (179, 178, 210, 211), (168, 167, 199, 200), (188, 187, 219, 220), (177, 176, 208, 209), (166, 165, 197, 198), (186, 185, 217, 218), (164, 163, 195, 196), (175, 174, 206, 207), (252, 251, 283, 284), (196, 195, 227, 228), (207, 206, 238, 239), (216, 215, 247, 248), (194, 193, 225, 226), (205, 204, 236, 237), (214, 213, 245, 246), (203, 202, 234, 235), (223, 222, 254, 255), (212, 211, 243, 244), (201, 200, 232, 233), (221, 220, 252, 253), (210, 209, 241, 242), (199, 198, 230, 231), (219, 218, 250, 251), (197, 196, 228, 229), (208, 207, 239, 240), (217, 216, 248, 249), (195, 194, 226, 227), (206, 205, 237, 238), (215, 214, 246, 247), (193, 192, 224, 225), (204, 203, 235, 236), (192, 223, 255, 224), (213, 212, 244, 245), (202, 201, 233, 234), (222, 221, 253, 254), (211, 210, 242, 243), (200, 199, 231, 232), (220, 219, 251, 252), (209, 208, 240, 241), (198, 197, 229, 230), (286, 285, 317, 318), (241, 240, 272, 273), (230, 229, 261, 262), (250, 249, 281, 282), (228, 227, 259, 260), (239, 238, 270, 271), (248, 247, 279, 280), (226, 225, 257, 258), (237, 236, 268, 269), (246, 245, 277, 278), (235, 234, 266, 267), (255, 254, 286, 287), (244, 243, 275, 276), (233, 232, 264, 265), (253, 252, 284, 285), (242, 241, 273, 274), (231, 230, 262, 263), (251, 250, 282, 283), (229, 228, 260, 261), (240, 239, 271, 272), (249, 248, 280, 281), (227, 226, 258, 259), (238, 237, 269, 270), (247, 246, 278, 279), (225, 224, 256, 257), (236, 235, 267, 268), (224, 255, 287, 256), (245, 244, 276, 277), (234, 233, 265, 266), (254, 253, 285, 286), (243, 242, 274, 275), (232, 231, 263, 264), (289, 288, 319, 318, 317, 316, 315, 314, 313, 312, 311, 310, 309, 308, 307, 306, 305, 304, 303, 302, 301, 300, 299, 298, 297, 296, 295, 294, 293, 292, 291, 290), (275, 274, 306, 307), (264, 263, 295, 296), (284, 283, 315, 316), (273, 272, 304, 305), (262, 261, 293, 294), (282, 281, 313, 314), (260, 259, 291, 292), (271, 270, 302, 303), (280, 279, 311, 312), (258, 257, 289, 290), (269, 268, 300, 301), (278, 277, 309, 310), (267, 266, 298, 299), (287, 286, 318, 319), (276, 275, 307, 308), (265, 264, 296, 297), (285, 284, 316, 317), (274, 273, 305, 306), (263, 262, 294, 295), (283, 282, 314, 315), (261, 260, 292, 293), (272, 271, 303, 304), (281, 280, 312, 313), (259, 258, 290, 291), (270, 269, 301, 302), (279, 278, 310, 311), (257, 256, 288, 289), (268, 267, 299, 300), (256, 287, 319, 288), (277, 276, 308, 309), (266, 265, 297, 298)])
me_cylinder_004.polygons.foreach_set('material_index', [1, 1, 1, 1, 1, 1, 1, 1, 1, 1, 1, 1, 1, 1, 1, 1, 1, 1, 1, 1, 1, 1, 1, 1, 1, 1, 1, 1, 1, 1, 1, 1, 1, 1, 0, 1, 1, 1, 1, 1, 1, 1, 1, 1, 1, 1, 1, 1, 1, 1, 1, 1, 1, 1, 1, 1, 1, 1, 1, 1, 1, 1, 1, 1, 1, 1, 0, 0, 0, 0, 0, 0, 0, 0, 0, 0, 0, 0, 0, 0, 0, 0, 0, 0, 0, 0, 0, 0, 0, 0, 0, 0, 0, 0, 0, 0, 0, 0, 2, 0, 0, 0, 0, 0, 0, 0, 0, 0, 0, 0, 0, 0, 0, 0, 0, 0, 0, 0, 0, 0, 0, 0, 0, 0, 0, 0, 0, 0, 0, 0, 2, 2, 2, 2, 2, 2, 2, 2, 2, 2, 2, 2, 2, 2, 2, 2, 2, 2, 2, 2, 2, 2, 2, 2, 2, 2, 2, 2, 2, 2, 2, 2, 2, 2, 2, 2, 2, 2, 2, 2, 2, 2, 2, 2, 2, 2, 2, 2, 2, 2, 2, 2, 2, 2, 2, 2, 2, 2, 2, 2, 2, 2, 2, 2, 0, 2, 2, 2, 2, 2, 2, 2, 2, 2, 2, 2, 2, 2, 2, 2, 2, 2, 2, 2, 2, 2, 2, 2, 2, 2, 2, 2, 2, 2, 2, 2, 2, 2, 0, 0, 0, 2, 2, 0, 2, 2, 2, 0, 2, 0, 0, 2, 0, 0, 0, 2, 0, 0, 2, 2, 0, 2, 0, 2, 2, 0, 2, 0, 0, 2, 2, 2, 2, 2, 2, 2, 2, 2, 2, 2, 2, 2, 2, 2, 2, 2, 2, 2, 2, 2, 2, 2, 2, 2, 2, 2, 2, 2, 2, 2])
me_cylinder_004.materials.append(mat_base_001)
me_cylinder_004.materials.append(mat_material_000)
me_cylinder_004.materials.append(mat_tub_001)
me_cylinder_004.use_remesh_preserve_volume = False
me_cylinder_004.use_remesh_preserve_attributes = False
me_cylinder_004.use_mirror_vertex_groups = False
me_cylinder_004.update()
me_cylinder_003 = bpy.data.meshes.new('Cylinder.003')
me_cylinder_003.from_pydata([(0.0, 1.0, -1.0), (0.0, 1.0, 0.6434), (0.1951, 0.9808, -1.0), (0.1951, 0.9808, 0.6434), (0.3827, 0.9239, -1.0), (0.3827, 0.9239, 0.6434), (0.5556, 0.8315, -1.0), (0.5556, 0.8315, 0.6434), (0.7071, 0.7071, -1.0), (0.7071, 0.7071, 0.6434), (0.8315, 0.5556, -1.0), (0.8315, 0.5556, 0.6434), (0.9239, 0.3827, -1.0), (0.9239, 0.3827, 0.6434), (0.9808, 0.1951, -1.0), (0.9808, 0.1951, 0.6434), (1.0, 7.55e-08, -1.0), (1.0, 7.55e-08, 0.6434), (0.9808, -0.1951, -1.0), (0.9808, -0.1951, 0.6434), (0.9239, -0.3827, -1.0), (0.9239, -0.3827, 0.6434), (0.8315, -0.5556, -1.0), (0.8315, -0.5556, 0.6434), (0.7071, -0.7071, -1.0), (0.7071, -0.7071, 0.6434), (0.5556, -0.8315, -1.0), (0.5556, -0.8315, 0.6434), (0.3827, -0.9239, -1.0), (0.3827, -0.9239, 0.6434), (0.1951, -0.9808, -1.0), (0.1951, -0.9808, 0.6434), (-3.258e-07, -1.0, -1.0), (-3.258e-07, -1.0, 0.6434), (-0.1951, -0.9808, -1.0), (-0.1951, -0.9808, 0.6434), (-0.3827, -0.9239, -1.0), (-0.3827, -0.9239, 0.6434), (-0.5556, -0.8315, -1.0), (-0.5556, -0.8315, 0.6434), (-0.7071, -0.7071, -1.0), (-0.7071, -0.7071, 0.6434), (-0.8315, -0.5556, -1.0), (-0.8315, -0.5556, 0.6434), (-0.9239, -0.3827, -1.0), (-0.9239, -0.3827, 0.6434), (-0.9808, -0.1951, -1.0), (-0.9808, -0.1951, 0.6434), (-1.0, 9.656e-07, -1.0), (-1.0, 9.656e-07, 0.6434), (-0.9808, 0.1951, -1.0), (-0.9808, 0.1951, 0.6434), (-0.9239, 0.3827, -1.0), (-0.9239, 0.3827, 0.6434), (-0.8315, 0.5556, -1.0), (-0.8315, 0.5556, 0.6434), (-0.7071, 0.7071, -1.0), (-0.7071, 0.7071, 0.6434), (-0.5556, 0.8315, -1.0), (-0.5556, 0.8315, 0.6434), (-0.3827, 0.9239, -1.0), (-0.3827, 0.9239, 0.6434), (-0.1951, 0.9808, -1.0), (-0.1951, 0.9808, 0.6434), (4.7e-08, 0.6042, 0.6434), (0.1179, 0.5925, 0.6434), (0.2312, 0.5582, 0.6434), (0.3357, 0.5023, 0.6434), (0.4272, 0.4272, 0.6434), (0.5023, 0.3357, 0.6434), (0.5582, 0.2312, 0.6434), (0.5925, 0.1179, 0.6434), (0.6042, 1.584e-07, 0.6434), (0.5925, -0.1179, 0.6434), (0.5582, -0.2312, 0.6434), (0.5023, -0.3357, 0.6434), (0.4272, -0.4272, 0.6434), (0.3357, -0.5023, 0.6434), (0.2312, -0.5582, 0.6434), (0.1179, -0.5925, 0.6434), (-1.499e-07, -0.6042, 0.6434), (-0.1179, -0.5925, 0.6434), (-0.2312, -0.5582, 0.6434), (-0.3357, -0.5023, 0.6434), (-0.4272, -0.4272, 0.6434), (-0.5023, -0.3357, 0.6434), (-0.5582, -0.2312, 0.6434), (-0.5925, -0.1179, 0.6434), (-0.6042, 6.962e-07, 0.6434), (-0.5925, 0.1179, 0.6434), (-0.5582, 0.2312, 0.6434), (-0.5023, 0.3357, 0.6434), (-0.4272, 0.4272, 0.6434), (-0.3357, 0.5023, 0.6434), (-0.2312, 0.5582, 0.6434), (-0.1179, 0.5925, 0.6434), (1.685e-09, 0.6042, 4.302), (0.1179, 0.5925, 4.302), (0.2312, 0.5582, 4.302), (0.3357, 0.5023, 4.302), (0.4272, 0.4272, 4.302), (0.5023, 0.3357, 4.302), (0.5582, 0.2312, 4.302), (0.5925, 0.1179, 4.302), (0.6042, 1.584e-07, 4.302), (0.5925, -0.1179, 4.302), (0.5582, -0.2312, 4.302), (0.5023, -0.3357, 4.302), (0.4272, -0.4272, 4.302), (0.3357, -0.5023, 4.302), (0.2312, -0.5582, 4.302), (0.1179, -0.5925, 4.302), (-1.952e-07, -0.6042, 4.302), (-0.1179, -0.5925, 4.302), (-0.2312, -0.5582, 4.302), (-0.3357, -0.5023, 4.302), (-0.4272, -0.4272, 4.302), (-0.5023, -0.3357, 4.302), (-0.5582, -0.2312, 4.302), (-0.5925, -0.1179, 4.302), (-0.6042, 6.962e-07, 4.302), (-0.5925, 0.1179, 4.302), (-0.5582, 0.2312, 4.302), (-0.5023, 0.3357, 4.302), (-0.4272, 0.4272, 4.302), (-0.3357, 0.5023, 4.302), (-0.2312, 0.5582, 4.302), (-0.1179, 0.5925, 4.302), (1.593e-08, 0.432, 4.302), (0.08428, 0.4237, 4.302), (0.1653, 0.3991, 4.302), (0.24, 0.3592, 4.302), (0.3055, 0.3055, 4.302), (0.3592, 0.24, 4.302), (0.3991, 0.1653, 4.302), (0.4237, 0.08428, 4.302), (0.432, 1.966e-07, 4.302), (0.4237, -0.08428, 4.302), (0.3991, -0.1653, 4.302), (0.3592, -0.24, 4.302), (0.3055, -0.3055, 4.302), (0.24, -0.3592, 4.302), (0.1653, -0.3991, 4.302), (0.08428, -0.4237, 4.302), (-1.248e-07, -0.432, 4.302), (-0.08428, -0.4237, 4.302), (-0.1653, -0.3991, 4.302), (-0.24, -0.3592, 4.302), (-0.3055, -0.3055, 4.302), (-0.3592, -0.24, 4.302), (-0.3991, -0.1653, 4.302), (-0.4237, -0.08428, 4.302), (-0.432, 5.811e-07, 4.302), (-0.4237, 0.08428, 4.302), (-0.3991, 0.1653, 4.302), (-0.3592, 0.24, 4.302), (-0.3055, 0.3055, 4.302), (-0.24, 0.3592, 4.302), (-0.1653, 0.3991, 4.302), (-0.08428, 0.4237, 4.302), (-8.451e-07, 0.432, 9.892), (0.08428, 0.4237, 9.892), (0.1653, 0.3991, 9.892), (0.24, 0.3592, 9.892), (0.3055, 0.3055, 9.892), (0.3592, 0.24, 9.892), (0.3991, 0.1653, 9.892), (0.4237, 0.08428, 9.892), (0.432, 1.966e-07, 9.892), (0.4237, -0.08428, 9.892), (0.3991, -0.1653, 9.892), (0.3592, -0.24, 9.892), (0.3055, -0.3055, 9.892), (0.24, -0.3592, 9.892), (0.1653, -0.3991, 9.892), (0.08428, -0.4237, 9.892), (-9.859e-07, -0.432, 9.892), (-0.08428, -0.4237, 9.892), (-0.1653, -0.3991, 9.892), (-0.24, -0.3592, 9.892), (-0.3055, -0.3055, 9.892), (-0.3592, -0.24, 9.892), (-0.3991, -0.1653, 9.892), (-0.4237, -0.08428, 9.892), (-0.432, 5.811e-07, 9.892), (-0.4237, 0.08428, 9.892), (-0.3991, 0.1653, 9.892), (-0.3592, 0.24, 9.892), (-0.3055, 0.3055, 9.892), (-0.24, 0.3592, 9.892), (-0.1653, 0.3991, 9.892), (-0.08428, 0.4237, 9.892)], [], [(0, 1, 3, 2), (2, 3, 5, 4), (4, 5, 7, 6), (6, 7, 9, 8), (8, 9, 11, 10), (10, 11, 13, 12), (12, 13, 15, 14), (14, 15, 17, 16), (16, 17, 19, 18), (18, 19, 21, 20), (20, 21, 23, 22), (22, 23, 25, 24), (24, 25, 27, 26), (26, 27, 29, 28), (28, 29, 31, 30), (30, 31, 33, 32), (32, 33, 35, 34), (34, 35, 37, 36), (36, 37, 39, 38), (38, 39, 41, 40), (40, 41, 43, 42), (42, 43, 45, 44), (44, 45, 47, 46), (46, 47, 49, 48), (48, 49, 51, 50), (50, 51, 53, 52), (52, 53, 55, 54), (54, 55, 57, 56), (56, 57, 59, 58), (58, 59, 61, 60), (47, 45, 86, 87), (62, 63, 1, 0), (60, 61, 63, 62), (0, 2, 4, 6, 8, 10, 12, 14, 16, 18, 20, 22, 24, 26, 28, 30, 32, 34, 36, 38, 40, 42, 44, 46, 48, 50, 52, 54, 56, 58, 60, 62), (92, 91, 123, 124), (25, 23, 75, 76), (53, 51, 89, 90), (9, 7, 67, 68), (31, 29, 78, 79), (59, 57, 92, 93), (37, 35, 81, 82), (15, 13, 70, 71), (1, 63, 95, 64), (43, 41, 84, 85), (21, 19, 73, 74), (49, 47, 87, 88), (5, 3, 65, 66), (27, 25, 76, 77), (55, 53, 90, 91), (11, 9, 68, 69), (33, 31, 79, 80), (61, 59, 93, 94), (39, 37, 82, 83), (3, 1, 64, 65), (17, 15, 71, 72), (45, 43, 85, 86), (23, 21, 74, 75), (51, 49, 88, 89), (7, 5, 66, 67), (29, 27, 77, 78), (57, 55, 91, 92), (35, 33, 80, 81), (13, 11, 69, 70), (63, 61, 94, 95), (41, 39, 83, 84), (19, 17, 72, 73), (126, 125, 157, 158), (81, 80, 112, 113), (70, 69, 101, 102), (90, 89, 121, 122), (68, 67, 99, 100), (79, 78, 110, 111), (88, 87, 119, 120), (66, 65, 97, 98), (77, 76, 108, 109), (86, 85, 117, 118), (75, 74, 106, 107), (95, 94, 126, 127), (84, 83, 115, 116), (73, 72, 104, 105), (93, 92, 124, 125), (82, 81, 113, 114), (71, 70, 102, 103), (91, 90, 122, 123), (69, 68, 100, 101), (80, 79, 111, 112), (89, 88, 120, 121), (67, 66, 98, 99), (78, 77, 109, 110), (87, 86, 118, 119), (65, 64, 96, 97), (76, 75, 107, 108), (64, 95, 127, 96), (85, 84, 116, 117), (74, 73, 105, 106), (94, 93, 125, 126), (83, 82, 114, 115), (72, 71, 103, 104), (128, 159, 191, 160), (115, 114, 146, 147), (104, 103, 135, 136), (124, 123, 155, 156), (113, 112, 144, 145), (102, 101, 133, 134), (122, 121, 153, 154), (100, 99, 131, 132), (111, 110, 142, 143), (120, 119, 151, 152), (98, 97, 129, 130), (109, 108, 140, 141), (118, 117, 149, 150), (107, 106, 138, 139), (127, 126, 158, 159), (116, 115, 147, 148), (105, 104, 136, 137), (125, 124, 156, 157), (114, 113, 145, 146), (103, 102, 134, 135), (123, 122, 154, 155), (101, 100, 132, 133), (112, 111, 143, 144), (121, 120, 152, 153), (99, 98, 130, 131), (110, 109, 141, 142), (119, 118, 150, 151), (97, 96, 128, 129), (108, 107, 139, 140), (96, 127, 159, 128), (117, 116, 148, 149), (106, 105, 137, 138), (161, 160, 191, 190, 189, 188, 187, 186, 185, 184, 183, 182, 181, 180, 179, 178, 177, 176, 175, 174, 173, 172, 171, 170, 169, 168, 167, 166, 165, 164, 163, 162), (149, 148, 180, 181), (138, 137, 169, 170), (158, 157, 189, 190), (147, 146, 178, 179), (136, 135, 167, 168), (156, 155, 187, 188), (145, 144, 176, 177), (134, 133, 165, 166), (154, 153, 185, 186), (132, 131, 163, 164), (143, 142, 174, 175), (152, 151, 183, 184), (130, 129, 161, 162), (141, 140, 172, 173), (150, 149, 181, 182), (139, 138, 170, 171), (159, 158, 190, 191), (148, 147, 179, 180), (137, 136, 168, 169), (157, 156, 188, 189), (146, 145, 177, 178), (135, 134, 166, 167), (155, 154, 186, 187), (133, 132, 164, 165), (144, 143, 175, 176), (153, 152, 184, 185), (131, 130, 162, 163), (142, 141, 173, 174), (151, 150, 182, 183), (129, 128, 160, 161), (140, 139, 171, 172)])
me_cylinder_003.polygons.foreach_set('material_index', [1, 1, 1, 1, 1, 1, 1, 1, 1, 1, 1, 1, 1, 1, 1, 1, 1, 1, 1, 1, 1, 1, 1, 1, 1, 1, 1, 1, 1, 1, 1, 1, 1, 0, 2, 1, 1, 1, 1, 1, 1, 1, 1, 1, 1, 1, 1, 1, 1, 1, 1, 1, 1, 1, 1, 1, 1, 1, 1, 1, 1, 1, 1, 1, 1, 1, 2, 2, 2, 2, 2, 2, 2, 2, 2, 2, 2, 2, 2, 2, 2, 2, 2, 2, 2, 2, 2, 2, 2, 2, 2, 2, 2, 2, 2, 2, 2, 2, 3, 2, 2, 2, 2, 2, 2, 2, 2, 2, 2, 2, 2, 2, 2, 2, 2, 2, 2, 2, 2, 2, 2, 2, 2, 2, 2, 2, 2, 2, 2, 2, 3, 3, 3, 3, 3, 3, 3, 3, 3, 3, 3, 3, 3, 3, 3, 3, 3, 3, 3, 3, 3, 3, 3, 3, 3, 3, 3, 3, 3, 3, 3, 3])
me_cylinder_003.materials.append(mat_material_011)
me_cylinder_003.materials.append(mat_material_012)
me_cylinder_003.materials.append(mat_material_013)
me_cylinder_003.materials.append(mat_material_014)
me_cylinder_003.use_remesh_preserve_volume = False
me_cylinder_003.use_remesh_preserve_attributes = False
me_cylinder_003.use_mirror_vertex_groups = False
me_cylinder_003.update()
me_cube_014 = bpy.data.meshes.new('Cube.014')
me_cube_014.from_pydata([(-1.0, -1.0, -4.38), (-1.0, 1.0, -4.38), (1.0, 1.0, -4.38), (1.0, -1.0, -4.38), (-1.0, -1.0, 1.0), (-1.0, 1.0, 1.0), (1.0, 1.0, 1.0), (1.0, -1.0, 1.0)], [], [(4, 5, 1, 0), (5, 6, 2, 1), (6, 7, 3, 2), (7, 4, 0, 3), (0, 1, 2, 3), (7, 6, 5, 4)])
me_cube_014.materials.append(mat_material_018)
me_cube_014.use_remesh_preserve_volume = False
me_cube_014.use_remesh_preserve_attributes = False
me_cube_014.use_mirror_vertex_groups = False
me_cube_014.update()

# ---- objects
ob_cylinder_002 = bpy.data.objects.new('Cylinder.002', me_cylinder_002)
ob_cylinder_001 = bpy.data.objects.new('Cylinder.001', me_cylinder_001)
ob_cube_013 = bpy.data.objects.new('Cube.013', me_cube_013)
ob_cylinder = bpy.data.objects.new('Cylinder', me_cylinder)
ob_cube_004 = bpy.data.objects.new('Cube.004', me_cube_004)
ob_cube = bpy.data.objects.new('Cube', me_cube)
ob_cube_006 = bpy.data.objects.new('Cube.006', me_cube_006)
ob_cube_011 = bpy.data.objects.new('Cube.011', me_cube_011)
ob_cylinder_004 = bpy.data.objects.new('Cylinder.004', me_cylinder_004)
ob_cylinder_003 = bpy.data.objects.new('Cylinder.003', me_cylinder_003)
ob_cube_014 = bpy.data.objects.new('Cube.014', me_cube_014)

# ---- transforms, parenting, visibility, modifiers, constraints
ob_cylinder_002.location = (-0.07585, 0.09704, 0.8651)
ob_cylinder_002.rotation_euler = (-0.7049, -0.0, 0.0)
ob_cylinder_002.scale = (0.006916, 0.006916, 0.006916)
ob_cylinder_002.lineart.crease_threshold = 0.0
ob_cylinder_001.location = (-0.03828, 0.1273, 0.7853)
ob_cylinder_001.scale = (0.01025, 0.01025, 0.01025)
ob_cylinder_001.lineart.crease_threshold = 0.0
ob_cube_013.location = (-0.07712, 0.1505, 0.7843)
ob_cube_013.scale = (-0.05386, -0.05386, -0.05386)
ob_cube_013.lineart.crease_threshold = 0.0
ob_cylinder.location = (-0.07722, -0.3143, 0.2483)
ob_cylinder.scale = (0.1453, 0.1453, 0.1453)
ob_cylinder.lineart.crease_threshold = 0.0
ob_cube_004.location = (-0.07054, 0.1559, 0.8567)
ob_cube_004.scale = (0.1399, 0.1399, 0.1399)
ob_cube_004.lineart.crease_threshold = 0.0
ob_cube.location = (-0.07248, 0.1528, 0.1029)
ob_cube.scale = (0.02124, 0.02124, 0.02124)
ob_cube.lock_rotations_4d = False
ob_cube.empty_display_type = 'ARROWS'
ob_cube.lineart.crease_threshold = 0.0
ob_cube_006.location = (0.3316, 0.01227, 0.5605)
ob_cube_006.scale = (-0.01311, 0.01311, 0.01311)
ob_cube_006.lineart.crease_threshold = 0.0
ob_cube_011.location = (-0.4655, 0.2832, 0.5605)
ob_cube_011.scale = (0.01311, 0.01311, 0.01311)
ob_cube_011.lineart.crease_threshold = 0.0
ob_cylinder_004.location = (-0.4719, -0.3143, 0.2483)
ob_cylinder_004.rotation_euler = (0.0, -0.0, -1.126)
ob_cylinder_004.scale = (0.1453, 0.1453, 0.1453)
ob_cylinder_004.lineart.crease_threshold = 0.0
ob_cylinder_003.location = (-0.06491, 0.1603, 0.3223)
ob_cylinder_003.scale = (-0.02199, -0.02199, -0.02199)
ob_cylinder_003.lineart.crease_threshold = 0.0
ob_cube_014.location = (-0.07751, 0.1409, 0.8503)
ob_cube_014.scale = (0.01855, 0.01855, 0.01855)
ob_cube_014.lineart.crease_threshold = 0.0

# ---- collection membership
col_collection_1.objects.link(ob_cylinder_002)
col_collection_1.objects.link(ob_cylinder_001)
col_collection_1.objects.link(ob_cube_013)
col_collection_1.objects.link(ob_cylinder)
col_collection_1.objects.link(ob_cube_004)
col_collection_1.objects.link(ob_cube)
col_collection_1.objects.link(ob_cube_006)
col_collection_1.objects.link(ob_cube_011)
col_collection_1.objects.link(ob_cylinder_004)
col_collection_3.objects.link(ob_cylinder_003)
col_collection_3.objects.link(ob_cube_014)

# ---- scene / render settings (as saved in the file)
scene.frame_start = 1; scene.frame_end = 250; scene.frame_set(1)
scene.render.engine = 'BLENDER_EEVEE_NEXT'
scene.render.resolution_percentage = 50
scene.render.dither_intensity = 0.0
scene.cycles.use_denoising = False
scene.cycles.samples = 10
scene.cycles.sampling_pattern = 'TABULATED_SOBOL'
scene.cycles.light_sampling_threshold = 0.0
scene.cycles.use_adaptive_sampling = False
scene.cycles.use_light_tree = False
scene.cycles.blur_glossy = 0.0
scene.cycles.volume_bounces = 1
scene.cycles.pixel_filter_type = 'GAUSSIAN'
scene.cycles.sample_clamp_indirect = 0.0
scene.view_settings.view_transform = 'Standard'
bpy.context.view_layer.update()

# ---- added for rendering (the .blend has no active camera and no usable light): camera, sun
cam_auto = bpy.data.cameras.new('AutoCamera')
cam_auto.lens = 50.0
cam_auto.sensor_width = 36.0
cam_auto.clip_end = 1000.0
ob_auto_camera = bpy.data.objects.new('AutoCamera', cam_auto)
scene.collection.objects.link(ob_auto_camera)
ob_auto_camera.location = (1.21056, -1.76717, 1.68052)
ob_auto_camera.rotation_euler = (1.09748, -7.21219e-08, 0.694738)
scene.camera = ob_auto_camera
light_auto_sun = bpy.data.lights.new('AutoSun', 'SUN')
light_auto_sun.energy = 3.0
light_auto_sun.angle = 0.0523599
ob_auto_sun = bpy.data.objects.new('AutoSun', light_auto_sun)
scene.collection.objects.link(ob_auto_sun)
ob_auto_sun.rotation_euler = (0.872665, 0.174533, 0.523599)
bpy.context.view_layer.update()
